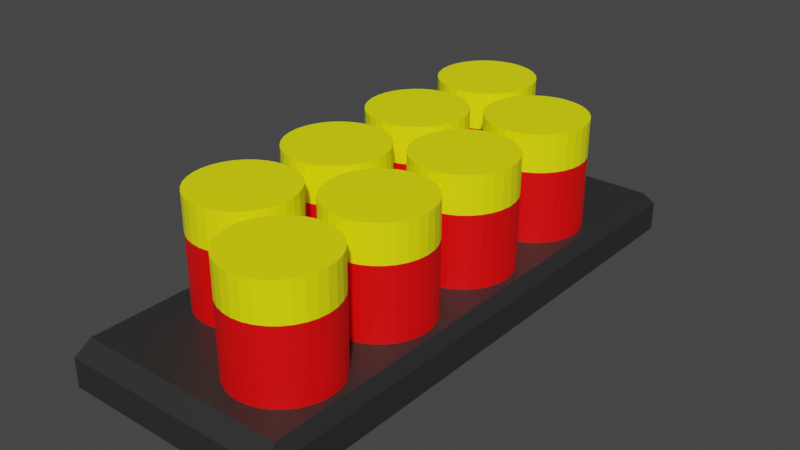 # Source: se_ammo_shells.blend  (saved by Blender 3.0.42; exported with 4.5.12 LTS)
import bpy
from mathutils import Matrix  # noqa: F401  (used for matrix-valued properties, if any)

bpy.ops.wm.read_factory_settings(use_empty=True)
scene = bpy.context.scene
scene.name = 'Scene'

# ---- collections
col_collection = bpy.data.collections.new('Collection'); scene.collection.children.link(col_collection)

# ---- materials (node trees are filled in below, after node groups)
mat_base = bpy.data.materials.new('base')
mat_base.use_transparent_shadow = False
mat_shellbase = bpy.data.materials.new('shellBase')
mat_shellbase.use_transparent_shadow = False
mat_shelltop = bpy.data.materials.new('shellTop')
mat_shelltop.use_transparent_shadow = False

# ---- material node trees
mat_base.use_nodes = True; mat_base.node_tree.nodes.clear()
_N = mat_base.node_tree.nodes; _L = mat_base.node_tree.links
n0 = _N.new('ShaderNodeBsdfPrincipled'); n0.name = 'Principled BSDF'; n0.location = (10, 300)
n0.distribution = 'GGX'
n0.subsurface_method = 'RANDOM_WALK_SKIN'
n0.inputs[0].default_value = (0.02539, 0.02539, 0.02539, 1.0)
n0.inputs[3].default_value = 1.45
n0.inputs[27].default_value = (0.0, 0.0, 0.0, 1.0)
n0.inputs[28].default_value = 1.0
n1 = _N.new('ShaderNodeOutputMaterial'); n1.name = 'Material Output'; n1.location = (300, 300)
_L.new(n0.outputs[0], n1.inputs[0])
n1.is_active_output = True
mat_shellbase.use_nodes = True; mat_shellbase.node_tree.nodes.clear()
_N = mat_shellbase.node_tree.nodes; _L = mat_shellbase.node_tree.links
n0 = _N.new('ShaderNodeBsdfPrincipled'); n0.name = 'Principled BSDF'; n0.location = (10, 300)
n0.distribution = 'GGX'
n0.subsurface_method = 'RANDOM_WALK_SKIN'
n0.inputs[0].default_value = (1.0, 0.0, 0.0, 1.0)
n0.inputs[3].default_value = 1.45
n0.inputs[27].default_value = (0.0, 0.0, 0.0, 1.0)
n0.inputs[28].default_value = 1.0
n1 = _N.new('ShaderNodeOutputMaterial'); n1.name = 'Material Output'; n1.location = (300, 300)
_L.new(n0.outputs[0], n1.inputs[0])
n1.is_active_output = True
mat_shelltop.use_nodes = True; mat_shelltop.node_tree.nodes.clear()
_N = mat_shelltop.node_tree.nodes; _L = mat_shelltop.node_tree.links
n0 = _N.new('ShaderNodeBsdfPrincipled'); n0.name = 'Principled BSDF'; n0.location = (10, 300)
n0.distribution = 'GGX'
n0.subsurface_method = 'RANDOM_WALK_SKIN'
n0.inputs[0].default_value = (1.0, 1.0, 0.0, 1.0)
n0.inputs[3].default_value = 1.45
n0.inputs[27].default_value = (0.0, 0.0, 0.0, 1.0)
n0.inputs[28].default_value = 1.0
n1 = _N.new('ShaderNodeOutputMaterial'); n1.name = 'Material Output'; n1.location = (300, 300)
_L.new(n0.outputs[0], n1.inputs[0])
n1.is_active_output = True

# ---- world
world_world = bpy.data.worlds.new('World'); scene.world = world_world
world_world.use_nodes = True; world_world.node_tree.nodes.clear()
_N = world_world.node_tree.nodes; _L = world_world.node_tree.links
n0 = _N.new('ShaderNodeOutputWorld'); n0.name = 'World Output'; n0.location = (300, 300)
n1 = _N.new('ShaderNodeBackground'); n1.name = 'Background'; n1.location = (10, 300)
n1.inputs[0].default_value = (0.05088, 0.05088, 0.05088, 1.0)
_L.new(n1.outputs[0], n0.inputs[0])
n0.is_active_output = True
world_world.color = (0.05088, 0.05088, 0.05088)
world_world.use_sun_shadow = False
world_world.sun_shadow_jitter_overblur = 0.0

# ---- meshes
me_cube_001 = bpy.data.meshes.new('Cube.001')
me_cube_001.from_pydata([(-0.4, -1.0, -0.5009), (-0.3796, -0.9489, -0.3433), (-0.4, 1.0, -0.5009), (-0.3796, 0.9489, -0.3433), (0.4, -1.0, -0.5009), (0.3796, -0.9489, -0.3433), (0.4, 1.0, -0.5009), (0.3796, 0.9489, -0.3433), (-0.4, -1.0, -0.3958), (-0.4, 1.0, -0.3958), (0.4, 1.0, -0.3958), (0.4, -1.0, -0.3958), (0.175, -0.5275, -0.49), (0.175, -0.5275, 0.05), (0.2101, -0.531, -0.49), (0.2101, -0.531, 0.05), (0.2439, -0.5412, -0.49), (0.2439, -0.5412, 0.05), (0.275, -0.5578, -0.49), (0.275, -0.5578, 0.05), (0.3023, -0.5802, -0.49), (0.3023, -0.5802, 0.05), (0.3247, -0.6075, -0.49), (0.3247, -0.6075, 0.05), (0.3413, -0.6386, -0.49), (0.3413, -0.6386, 0.05), (0.3515, -0.6724, -0.49), (0.3515, -0.6724, 0.05), (0.355, -0.7075, -0.49), (0.355, -0.7075, 0.05), (0.3515, -0.7426, -0.49), (0.3515, -0.7426, 0.05), (0.3413, -0.7764, -0.49), (0.3413, -0.7764, 0.05), (0.3247, -0.8075, -0.49), (0.3247, -0.8075, 0.05), (0.3023, -0.8348, -0.49), (0.3023, -0.8348, 0.05), (0.275, -0.8572, -0.49), (0.275, -0.8572, 0.05), (0.2439, -0.8738, -0.49), (0.2439, -0.8738, 0.05), (0.2101, -0.884, -0.49), (0.2101, -0.884, 0.05), (0.175, -0.8875, -0.49), (0.175, -0.8875, 0.05), (0.1399, -0.884, -0.49), (0.1399, -0.884, 0.05), (0.1061, -0.8738, -0.49), (0.1061, -0.8738, 0.05), (0.075, -0.8572, -0.49), (0.075, -0.8572, 0.05), (0.04772, -0.8348, -0.49), (0.04772, -0.8348, 0.05), (0.02534, -0.8075, -0.49), (0.02534, -0.8075, 0.05), (0.008702, -0.7764, -0.49), (0.008702, -0.7764, 0.05), (-0.001541, -0.7426, -0.49), (-0.001541, -0.7426, 0.05), (-0.005, -0.7075, -0.49), (-0.005, -0.7075, 0.05), (-0.001541, -0.6724, -0.49), (-0.001541, -0.6724, 0.05), (0.008702, -0.6386, -0.49), (0.008702, -0.6386, 0.05), (0.02534, -0.6075, -0.49), (0.02534, -0.6075, 0.05), (0.04772, -0.5802, -0.49), (0.04772, -0.5802, 0.05), (0.075, -0.5578, -0.49), (0.075, -0.5578, 0.05), (0.1061, -0.5412, -0.49), (0.1061, -0.5412, 0.05), (0.1399, -0.531, -0.49), (0.1399, -0.531, 0.05), (0.175, -0.5275, -0.085), (0.2101, -0.531, -0.085), (0.2439, -0.5412, -0.085), (0.275, -0.5578, -0.085), (0.3023, -0.5802, -0.085), (0.3247, -0.6075, -0.085), (0.3413, -0.6386, -0.085), (0.3515, -0.6724, -0.085), (0.355, -0.7075, -0.085), (0.3515, -0.7426, -0.085), (0.3413, -0.7764, -0.085), (0.3247, -0.8075, -0.085), (0.3023, -0.8348, -0.085), (0.275, -0.8572, -0.085), (0.2439, -0.8738, -0.085), (0.2101, -0.884, -0.085), (0.175, -0.8875, -0.085), (0.1399, -0.884, -0.085), (0.1061, -0.8738, -0.085), (0.075, -0.8572, -0.085), (0.04772, -0.8348, -0.085), (0.02534, -0.8075, -0.085), (0.008702, -0.7764, -0.085), (-0.001541, -0.7426, -0.085), (-0.005, -0.7075, -0.085), (-0.001541, -0.6724, -0.085), (0.008702, -0.6386, -0.085), (0.02534, -0.6075, -0.085), (0.04772, -0.5802, -0.085), (0.075, -0.5578, -0.085), (0.1061, -0.5412, -0.085), (0.1399, -0.531, -0.085), (0.175, 0.2825, -0.49), (0.175, 0.2825, 0.05), (0.2101, 0.279, -0.49), (0.2101, 0.279, 0.05), (0.2439, 0.2688, -0.49), (0.2439, 0.2688, 0.05), (0.275, 0.2522, -0.49), (0.275, 0.2522, 0.05), (0.3023, 0.2298, -0.49), (0.3023, 0.2298, 0.05), (0.3247, 0.2025, -0.49), (0.3247, 0.2025, 0.05), (0.3413, 0.1714, -0.49), (0.3413, 0.1714, 0.05), (0.3515, 0.1376, -0.49), (0.3515, 0.1376, 0.05), (0.355, 0.1025, -0.49), (0.355, 0.1025, 0.05), (0.3515, 0.06738, -0.49), (0.3515, 0.06738, 0.05), (0.3413, 0.03362, -0.49), (0.3413, 0.03362, 0.05), (0.3247, 0.002497, -0.49), (0.3247, 0.002497, 0.05), (0.3023, -0.02478, -0.49), (0.3023, -0.02478, 0.05), (0.275, -0.04716, -0.49), (0.275, -0.04716, 0.05), (0.2439, -0.0638, -0.49), (0.2439, -0.0638, 0.05), (0.2101, -0.07404, -0.49), (0.2101, -0.07404, 0.05), (0.175, -0.0775, -0.49), (0.175, -0.0775, 0.05), (0.1399, -0.07404, -0.49), (0.1399, -0.07404, 0.05), (0.1061, -0.0638, -0.49), (0.1061, -0.0638, 0.05), (0.075, -0.04716, -0.49), (0.075, -0.04716, 0.05), (0.04772, -0.02478, -0.49), (0.04772, -0.02478, 0.05), (0.02534, 0.002497, -0.49), (0.02534, 0.002497, 0.05), (0.008702, 0.03362, -0.49), (0.008702, 0.03362, 0.05), (-0.001541, 0.06738, -0.49), (-0.001541, 0.06738, 0.05), (-0.005, 0.1025, -0.49), (-0.005, 0.1025, 0.05), (-0.001541, 0.1376, -0.49), (-0.001541, 0.1376, 0.05), (0.008702, 0.1714, -0.49), (0.008702, 0.1714, 0.05), (0.02534, 0.2025, -0.49), (0.02534, 0.2025, 0.05), (0.04772, 0.2298, -0.49), (0.04772, 0.2298, 0.05), (0.075, 0.2522, -0.49), (0.075, 0.2522, 0.05), (0.1061, 0.2688, -0.49), (0.1061, 0.2688, 0.05), (0.1399, 0.279, -0.49), (0.1399, 0.279, 0.05), (0.175, 0.2825, -0.085), (0.2101, 0.279, -0.085), (0.2439, 0.2688, -0.085), (0.275, 0.2522, -0.085), (0.3023, 0.2298, -0.085), (0.3247, 0.2025, -0.085), (0.3413, 0.1714, -0.085), (0.3515, 0.1376, -0.085), (0.355, 0.1025, -0.085), (0.3515, 0.06738, -0.085), (0.3413, 0.03362, -0.085), (0.3247, 0.002497, -0.085), (0.3023, -0.02478, -0.085), (0.275, -0.04716, -0.085), (0.2439, -0.0638, -0.085), (0.2101, -0.07404, -0.085), (0.175, -0.0775, -0.085), (0.1399, -0.07404, -0.085), (0.1061, -0.0638, -0.085), (0.075, -0.04716, -0.085), (0.04772, -0.02478, -0.085), (0.02534, 0.002497, -0.085), (0.008702, 0.03362, -0.085), (-0.001541, 0.06738, -0.085), (-0.005, 0.1025, -0.085), (-0.001541, 0.1376, -0.085), (0.008702, 0.1714, -0.085), (0.02534, 0.2025, -0.085), (0.04772, 0.2298, -0.085), (0.075, 0.2522, -0.085), (0.1061, 0.2688, -0.085), (0.1399, 0.279, -0.085), (0.175, 0.6875, -0.49), (0.175, 0.6875, 0.05), (0.2101, 0.684, -0.49), (0.2101, 0.684, 0.05), (0.2439, 0.6738, -0.49), (0.2439, 0.6738, 0.05), (0.275, 0.6572, -0.49), (0.275, 0.6572, 0.05), (0.3023, 0.6348, -0.49), (0.3023, 0.6348, 0.05), (0.3247, 0.6075, -0.49), (0.3247, 0.6075, 0.05), (0.3413, 0.5764, -0.49), (0.3413, 0.5764, 0.05), (0.3515, 0.5426, -0.49), (0.3515, 0.5426, 0.05), (0.355, 0.5075, -0.49), (0.355, 0.5075, 0.05), (0.3515, 0.4724, -0.49), (0.3515, 0.4724, 0.05), (0.3413, 0.4386, -0.49), (0.3413, 0.4386, 0.05), (0.3247, 0.4075, -0.49), (0.3247, 0.4075, 0.05), (0.3023, 0.3802, -0.49), (0.3023, 0.3802, 0.05), (0.275, 0.3578, -0.49), (0.275, 0.3578, 0.05), (0.2439, 0.3412, -0.49), (0.2439, 0.3412, 0.05), (0.2101, 0.331, -0.49), (0.2101, 0.331, 0.05), (0.175, 0.3275, -0.49), (0.175, 0.3275, 0.05), (0.1399, 0.331, -0.49), (0.1399, 0.331, 0.05), (0.1061, 0.3412, -0.49), (0.1061, 0.3412, 0.05), (0.075, 0.3578, -0.49), (0.075, 0.3578, 0.05), (0.04772, 0.3802, -0.49), (0.04772, 0.3802, 0.05), (0.02534, 0.4075, -0.49), (0.02534, 0.4075, 0.05), (0.008702, 0.4386, -0.49), (0.008702, 0.4386, 0.05), (-0.001541, 0.4724, -0.49), (-0.001541, 0.4724, 0.05), (-0.005, 0.5075, -0.49), (-0.005, 0.5075, 0.05), (-0.001541, 0.5426, -0.49), (-0.001541, 0.5426, 0.05), (0.008702, 0.5764, -0.49), (0.008702, 0.5764, 0.05), (0.02534, 0.6075, -0.49), (0.02534, 0.6075, 0.05), (0.04772, 0.6348, -0.49), (0.04772, 0.6348, 0.05), (0.075, 0.6572, -0.49), (0.075, 0.6572, 0.05), (0.1061, 0.6738, -0.49), (0.1061, 0.6738, 0.05), (0.1399, 0.684, -0.49), (0.1399, 0.684, 0.05), (0.175, 0.6875, -0.085), (0.2101, 0.684, -0.085), (0.2439, 0.6738, -0.085), (0.275, 0.6572, -0.085), (0.3023, 0.6348, -0.085), (0.3247, 0.6075, -0.085), (0.3413, 0.5764, -0.085), (0.3515, 0.5426, -0.085), (0.355, 0.5075, -0.085), (0.3515, 0.4724, -0.085), (0.3413, 0.4386, -0.085), (0.3247, 0.4075, -0.085), (0.3023, 0.3802, -0.085), (0.275, 0.3578, -0.085), (0.2439, 0.3412, -0.085), (0.2101, 0.331, -0.085), (0.175, 0.3275, -0.085), (0.1399, 0.331, -0.085), (0.1061, 0.3412, -0.085), (0.075, 0.3578, -0.085), (0.04772, 0.3802, -0.085), (0.02534, 0.4075, -0.085), (0.008702, 0.4386, -0.085), (-0.001541, 0.4724, -0.085), (-0.005, 0.5075, -0.085), (-0.001541, 0.5426, -0.085), (0.008702, 0.5764, -0.085), (0.02534, 0.6075, -0.085), (0.04772, 0.6348, -0.085), (0.075, 0.6572, -0.085), (0.1061, 0.6738, -0.085), (0.1399, 0.684, -0.085), (0.175, -0.1225, -0.49), (0.175, -0.1225, 0.05), (0.2101, -0.126, -0.49), (0.2101, -0.126, 0.05), (0.2439, -0.1362, -0.49), (0.2439, -0.1362, 0.05), (0.275, -0.1528, -0.49), (0.275, -0.1528, 0.05), (0.3023, -0.1752, -0.49), (0.3023, -0.1752, 0.05), (0.3247, -0.2025, -0.49), (0.3247, -0.2025, 0.05), (0.3413, -0.2336, -0.49), (0.3413, -0.2336, 0.05), (0.3515, -0.2674, -0.49), (0.3515, -0.2674, 0.05), (0.355, -0.3025, -0.49), (0.355, -0.3025, 0.05), (0.3515, -0.3376, -0.49), (0.3515, -0.3376, 0.05), (0.3413, -0.3714, -0.49), (0.3413, -0.3714, 0.05), (0.3247, -0.4025, -0.49), (0.3247, -0.4025, 0.05), (0.3023, -0.4298, -0.49), (0.3023, -0.4298, 0.05), (0.275, -0.4522, -0.49), (0.275, -0.4522, 0.05), (0.2439, -0.4688, -0.49), (0.2439, -0.4688, 0.05), (0.2101, -0.479, -0.49), (0.2101, -0.479, 0.05), (0.175, -0.4825, -0.49), (0.175, -0.4825, 0.05), (0.1399, -0.479, -0.49), (0.1399, -0.479, 0.05), (0.1061, -0.4688, -0.49), (0.1061, -0.4688, 0.05), (0.075, -0.4522, -0.49), (0.075, -0.4522, 0.05), (0.04772, -0.4298, -0.49), (0.04772, -0.4298, 0.05), (0.02534, -0.4025, -0.49), (0.02534, -0.4025, 0.05), (0.008702, -0.3714, -0.49), (0.008702, -0.3714, 0.05), (-0.001541, -0.3376, -0.49), (-0.001541, -0.3376, 0.05), (-0.005, -0.3025, -0.49), (-0.005, -0.3025, 0.05), (-0.001541, -0.2674, -0.49), (-0.001541, -0.2674, 0.05), (0.008702, -0.2336, -0.49), (0.008702, -0.2336, 0.05), (0.02534, -0.2025, -0.49), (0.02534, -0.2025, 0.05), (0.04772, -0.1752, -0.49), (0.04772, -0.1752, 0.05), (0.075, -0.1528, -0.49), (0.075, -0.1528, 0.05), (0.1061, -0.1362, -0.49), (0.1061, -0.1362, 0.05), (0.1399, -0.126, -0.49), (0.1399, -0.126, 0.05), (0.175, -0.1225, -0.085), (0.2101, -0.126, -0.085), (0.2439, -0.1362, -0.085), (0.275, -0.1528, -0.085), (0.3023, -0.1752, -0.085), (0.3247, -0.2025, -0.085), (0.3413, -0.2336, -0.085), (0.3515, -0.2674, -0.085), (0.355, -0.3025, -0.085), (0.3515, -0.3376, -0.085), (0.3413, -0.3714, -0.085), (0.3247, -0.4025, -0.085), (0.3023, -0.4298, -0.085), (0.275, -0.4522, -0.085), (0.2439, -0.4688, -0.085), (0.2101, -0.479, -0.085), (0.175, -0.4825, -0.085), (0.1399, -0.479, -0.085), (0.1061, -0.4688, -0.085), (0.075, -0.4522, -0.085), (0.04772, -0.4298, -0.085), (0.02534, -0.4025, -0.085), (0.008702, -0.3714, -0.085), (-0.001541, -0.3376, -0.085), (-0.005, -0.3025, -0.085), (-0.001541, -0.2674, -0.085), (0.008702, -0.2336, -0.085), (0.02534, -0.2025, -0.085), (0.04772, -0.1752, -0.085), (0.075, -0.1528, -0.085), (0.1061, -0.1362, -0.085), (0.1399, -0.126, -0.085), (-0.175, -0.3275, -0.49), (-0.175, -0.3275, 0.05), (-0.1399, -0.331, -0.49), (-0.1399, -0.331, 0.05), (-0.1061, -0.3412, -0.49), (-0.1061, -0.3412, 0.05), (-0.075, -0.3578, -0.49), (-0.075, -0.3578, 0.05), (-0.04772, -0.3802, -0.49), (-0.04772, -0.3802, 0.05), (-0.02534, -0.4075, -0.49), (-0.02534, -0.4075, 0.05), (-0.008702, -0.4386, -0.49), (-0.008702, -0.4386, 0.05), (0.001541, -0.4724, -0.49), (0.001541, -0.4724, 0.05), (0.005, -0.5075, -0.49), (0.005, -0.5075, 0.05), (0.001541, -0.5426, -0.49), (0.001541, -0.5426, 0.05), (-0.008702, -0.5764, -0.49), (-0.008702, -0.5764, 0.05), (-0.02534, -0.6075, -0.49), (-0.02534, -0.6075, 0.05), (-0.04772, -0.6348, -0.49), (-0.04772, -0.6348, 0.05), (-0.075, -0.6572, -0.49), (-0.075, -0.6572, 0.05), (-0.1061, -0.6738, -0.49), (-0.1061, -0.6738, 0.05), (-0.1399, -0.684, -0.49), (-0.1399, -0.684, 0.05), (-0.175, -0.6875, -0.49), (-0.175, -0.6875, 0.05), (-0.2101, -0.684, -0.49), (-0.2101, -0.684, 0.05), (-0.2439, -0.6738, -0.49), (-0.2439, -0.6738, 0.05), (-0.275, -0.6572, -0.49), (-0.275, -0.6572, 0.05), (-0.3023, -0.6348, -0.49), (-0.3023, -0.6348, 0.05), (-0.3247, -0.6075, -0.49), (-0.3247, -0.6075, 0.05), (-0.3413, -0.5764, -0.49), (-0.3413, -0.5764, 0.05), (-0.3515, -0.5426, -0.49), (-0.3515, -0.5426, 0.05), (-0.355, -0.5075, -0.49), (-0.355, -0.5075, 0.05), (-0.3515, -0.4724, -0.49), (-0.3515, -0.4724, 0.05), (-0.3413, -0.4386, -0.49), (-0.3413, -0.4386, 0.05), (-0.3247, -0.4075, -0.49), (-0.3247, -0.4075, 0.05), (-0.3023, -0.3802, -0.49), (-0.3023, -0.3802, 0.05), (-0.275, -0.3578, -0.49), (-0.275, -0.3578, 0.05), (-0.2439, -0.3412, -0.49), (-0.2439, -0.3412, 0.05), (-0.2101, -0.331, -0.49), (-0.2101, -0.331, 0.05), (-0.175, -0.3275, -0.085), (-0.1399, -0.331, -0.085), (-0.1061, -0.3412, -0.085), (-0.075, -0.3578, -0.085), (-0.04772, -0.3802, -0.085), (-0.02534, -0.4075, -0.085), (-0.008702, -0.4386, -0.085), (0.001541, -0.4724, -0.085), (0.005, -0.5075, -0.085), (0.001541, -0.5426, -0.085), (-0.008702, -0.5764, -0.085), (-0.02534, -0.6075, -0.085), (-0.04772, -0.6348, -0.085), (-0.075, -0.6572, -0.085), (-0.1061, -0.6738, -0.085), (-0.1399, -0.684, -0.085), (-0.175, -0.6875, -0.085), (-0.2101, -0.684, -0.085), (-0.2439, -0.6738, -0.085), (-0.275, -0.6572, -0.085), (-0.3023, -0.6348, -0.085), (-0.3247, -0.6075, -0.085), (-0.3413, -0.5764, -0.085), (-0.3515, -0.5426, -0.085), (-0.355, -0.5075, -0.085), (-0.3515, -0.4724, -0.085), (-0.3413, -0.4386, -0.085), (-0.3247, -0.4075, -0.085), (-0.3023, -0.3802, -0.085), (-0.275, -0.3578, -0.085), (-0.2439, -0.3412, -0.085), (-0.2101, -0.331, -0.085), (-0.175, 0.4825, -0.49), (-0.175, 0.4825, 0.05), (-0.1399, 0.479, -0.49), (-0.1399, 0.479, 0.05), (-0.1061, 0.4688, -0.49), (-0.1061, 0.4688, 0.05), (-0.075, 0.4522, -0.49), (-0.075, 0.4522, 0.05), (-0.04772, 0.4298, -0.49), (-0.04772, 0.4298, 0.05), (-0.02534, 0.4025, -0.49), (-0.02534, 0.4025, 0.05), (-0.008702, 0.3714, -0.49), (-0.008702, 0.3714, 0.05), (0.001541, 0.3376, -0.49), (0.001541, 0.3376, 0.05), (0.005, 0.3025, -0.49), (0.005, 0.3025, 0.05), (0.001541, 0.2674, -0.49), (0.001541, 0.2674, 0.05), (-0.008702, 0.2336, -0.49), (-0.008702, 0.2336, 0.05), (-0.02534, 0.2025, -0.49), (-0.02534, 0.2025, 0.05), (-0.04772, 0.1752, -0.49), (-0.04772, 0.1752, 0.05), (-0.075, 0.1528, -0.49), (-0.075, 0.1528, 0.05), (-0.1061, 0.1362, -0.49), (-0.1061, 0.1362, 0.05), (-0.1399, 0.126, -0.49), (-0.1399, 0.126, 0.05), (-0.175, 0.1225, -0.49), (-0.175, 0.1225, 0.05), (-0.2101, 0.126, -0.49), (-0.2101, 0.126, 0.05), (-0.2439, 0.1362, -0.49), (-0.2439, 0.1362, 0.05), (-0.275, 0.1528, -0.49), (-0.275, 0.1528, 0.05), (-0.3023, 0.1752, -0.49), (-0.3023, 0.1752, 0.05), (-0.3247, 0.2025, -0.49), (-0.3247, 0.2025, 0.05), (-0.3413, 0.2336, -0.49), (-0.3413, 0.2336, 0.05), (-0.3515, 0.2674, -0.49), (-0.3515, 0.2674, 0.05), (-0.355, 0.3025, -0.49), (-0.355, 0.3025, 0.05), (-0.3515, 0.3376, -0.49), (-0.3515, 0.3376, 0.05), (-0.3413, 0.3714, -0.49), (-0.3413, 0.3714, 0.05), (-0.3247, 0.4025, -0.49), (-0.3247, 0.4025, 0.05), (-0.3023, 0.4298, -0.49), (-0.3023, 0.4298, 0.05), (-0.275, 0.4522, -0.49), (-0.275, 0.4522, 0.05), (-0.2439, 0.4688, -0.49), (-0.2439, 0.4688, 0.05), (-0.2101, 0.479, -0.49), (-0.2101, 0.479, 0.05), (-0.175, 0.4825, -0.085), (-0.1399, 0.479, -0.085), (-0.1061, 0.4688, -0.085), (-0.075, 0.4522, -0.085), (-0.04772, 0.4298, -0.085), (-0.02534, 0.4025, -0.085), (-0.008702, 0.3714, -0.085), (0.001541, 0.3376, -0.085), (0.005, 0.3025, -0.085), (0.001541, 0.2674, -0.085), (-0.008702, 0.2336, -0.085), (-0.02534, 0.2025, -0.085), (-0.04772, 0.1752, -0.085), (-0.075, 0.1528, -0.085), (-0.1061, 0.1362, -0.085), (-0.1399, 0.126, -0.085), (-0.175, 0.1225, -0.085), (-0.2101, 0.126, -0.085), (-0.2439, 0.1362, -0.085), (-0.275, 0.1528, -0.085), (-0.3023, 0.1752, -0.085), (-0.3247, 0.2025, -0.085), (-0.3413, 0.2336, -0.085), (-0.3515, 0.2674, -0.085), (-0.355, 0.3025, -0.085), (-0.3515, 0.3376, -0.085), (-0.3413, 0.3714, -0.085), (-0.3247, 0.4025, -0.085), (-0.3023, 0.4298, -0.085), (-0.275, 0.4522, -0.085), (-0.2439, 0.4688, -0.085), (-0.2101, 0.479, -0.085), (-0.175, 0.8875, -0.49), (-0.175, 0.8875, 0.05), (-0.1399, 0.884, -0.49), (-0.1399, 0.884, 0.05), (-0.1061, 0.8738, -0.49), (-0.1061, 0.8738, 0.05), (-0.075, 0.8572, -0.49), (-0.075, 0.8572, 0.05), (-0.04772, 0.8348, -0.49), (-0.04772, 0.8348, 0.05), (-0.02534, 0.8075, -0.49), (-0.02534, 0.8075, 0.05), (-0.008702, 0.7764, -0.49), (-0.008702, 0.7764, 0.05), (0.001541, 0.7426, -0.49), (0.001541, 0.7426, 0.05), (0.005, 0.7075, -0.49), (0.005, 0.7075, 0.05), (0.001541, 0.6724, -0.49), (0.001541, 0.6724, 0.05), (-0.008702, 0.6386, -0.49), (-0.008702, 0.6386, 0.05), (-0.02534, 0.6075, -0.49), (-0.02534, 0.6075, 0.05), (-0.04772, 0.5802, -0.49), (-0.04772, 0.5802, 0.05), (-0.075, 0.5578, -0.49), (-0.075, 0.5578, 0.05), (-0.1061, 0.5412, -0.49), (-0.1061, 0.5412, 0.05), (-0.1399, 0.531, -0.49), (-0.1399, 0.531, 0.05), (-0.175, 0.5275, -0.49), (-0.175, 0.5275, 0.05), (-0.2101, 0.531, -0.49), (-0.2101, 0.531, 0.05), (-0.2439, 0.5412, -0.49), (-0.2439, 0.5412, 0.05), (-0.275, 0.5578, -0.49), (-0.275, 0.5578, 0.05), (-0.3023, 0.5802, -0.49), (-0.3023, 0.5802, 0.05), (-0.3247, 0.6075, -0.49), (-0.3247, 0.6075, 0.05), (-0.3413, 0.6386, -0.49), (-0.3413, 0.6386, 0.05), (-0.3515, 0.6724, -0.49), (-0.3515, 0.6724, 0.05), (-0.355, 0.7075, -0.49), (-0.355, 0.7075, 0.05), (-0.3515, 0.7426, -0.49), (-0.3515, 0.7426, 0.05), (-0.3413, 0.7764, -0.49), (-0.3413, 0.7764, 0.05), (-0.3247, 0.8075, -0.49), (-0.3247, 0.8075, 0.05), (-0.3023, 0.8348, -0.49), (-0.3023, 0.8348, 0.05), (-0.275, 0.8572, -0.49), (-0.275, 0.8572, 0.05), (-0.2439, 0.8738, -0.49), (-0.2439, 0.8738, 0.05), (-0.2101, 0.884, -0.49), (-0.2101, 0.884, 0.05), (-0.175, 0.8875, -0.085), (-0.1399, 0.884, -0.085), (-0.1061, 0.8738, -0.085), (-0.075, 0.8572, -0.085), (-0.04772, 0.8348, -0.085), (-0.02534, 0.8075, -0.085), (-0.008702, 0.7764, -0.085), (0.001541, 0.7426, -0.085), (0.005, 0.7075, -0.085), (0.001541, 0.6724, -0.085), (-0.008702, 0.6386, -0.085), (-0.02534, 0.6075, -0.085), (-0.04772, 0.5802, -0.085), (-0.075, 0.5578, -0.085), (-0.1061, 0.5412, -0.085), (-0.1399, 0.531, -0.085), (-0.175, 0.5275, -0.085), (-0.2101, 0.531, -0.085), (-0.2439, 0.5412, -0.085), (-0.275, 0.5578, -0.085), (-0.3023, 0.5802, -0.085), (-0.3247, 0.6075, -0.085), (-0.3413, 0.6386, -0.085), (-0.3515, 0.6724, -0.085), (-0.355, 0.7075, -0.085), (-0.3515, 0.7426, -0.085), (-0.3413, 0.7764, -0.085), (-0.3247, 0.8075, -0.085), (-0.3023, 0.8348, -0.085), (-0.275, 0.8572, -0.085), (-0.2439, 0.8738, -0.085), (-0.2101, 0.884, -0.085), (-0.175, 0.0775, -0.49), (-0.175, 0.0775, 0.05), (-0.1399, 0.07404, -0.49), (-0.1399, 0.07404, 0.05), (-0.1061, 0.0638, -0.49), (-0.1061, 0.0638, 0.05), (-0.075, 0.04716, -0.49), (-0.075, 0.04716, 0.05), (-0.04772, 0.02478, -0.49), (-0.04772, 0.02478, 0.05), (-0.02534, -0.002497, -0.49), (-0.02534, -0.002497, 0.05), (-0.008702, -0.03362, -0.49), (-0.008702, -0.03362, 0.05), (0.001541, -0.06738, -0.49), (0.001541, -0.06738, 0.05), (0.005, -0.1025, -0.49), (0.005, -0.1025, 0.05), (0.001541, -0.1376, -0.49), (0.001541, -0.1376, 0.05), (-0.008702, -0.1714, -0.49), (-0.008702, -0.1714, 0.05), (-0.02534, -0.2025, -0.49), (-0.02534, -0.2025, 0.05), (-0.04772, -0.2298, -0.49), (-0.04772, -0.2298, 0.05), (-0.075, -0.2522, -0.49), (-0.075, -0.2522, 0.05), (-0.1061, -0.2688, -0.49), (-0.1061, -0.2688, 0.05), (-0.1399, -0.279, -0.49), (-0.1399, -0.279, 0.05), (-0.175, -0.2825, -0.49), (-0.175, -0.2825, 0.05), (-0.2101, -0.279, -0.49), (-0.2101, -0.279, 0.05), (-0.2439, -0.2688, -0.49), (-0.2439, -0.2688, 0.05), (-0.275, -0.2522, -0.49), (-0.275, -0.2522, 0.05), (-0.3023, -0.2298, -0.49), (-0.3023, -0.2298, 0.05), (-0.3247, -0.2025, -0.49), (-0.3247, -0.2025, 0.05), (-0.3413, -0.1714, -0.49), (-0.3413, -0.1714, 0.05), (-0.3515, -0.1376, -0.49), (-0.3515, -0.1376, 0.05), (-0.355, -0.1025, -0.49), (-0.355, -0.1025, 0.05), (-0.3515, -0.06738, -0.49), (-0.3515, -0.06738, 0.05), (-0.3413, -0.03362, -0.49), (-0.3413, -0.03362, 0.05), (-0.3247, -0.002497, -0.49), (-0.3247, -0.002497, 0.05), (-0.3023, 0.02478, -0.49), (-0.3023, 0.02478, 0.05), (-0.275, 0.04716, -0.49), (-0.275, 0.04716, 0.05), (-0.2439, 0.0638, -0.49), (-0.2439, 0.0638, 0.05), (-0.2101, 0.07404, -0.49), (-0.2101, 0.07404, 0.05), (-0.175, 0.0775, -0.085), (-0.1399, 0.07404, -0.085), (-0.1061, 0.0638, -0.085), (-0.075, 0.04716, -0.085), (-0.04772, 0.02478, -0.085), (-0.02534, -0.002497, -0.085), (-0.008702, -0.03362, -0.085), (0.001541, -0.06738, -0.085), (0.005, -0.1025, -0.085), (0.001541, -0.1376, -0.085), (-0.008702, -0.1714, -0.085), (-0.02534, -0.2025, -0.085), (-0.04772, -0.2298, -0.085), (-0.075, -0.2522, -0.085), (-0.1061, -0.2688, -0.085), (-0.1399, -0.279, -0.085), (-0.175, -0.2825, -0.085), (-0.2101, -0.279, -0.085), (-0.2439, -0.2688, -0.085), (-0.275, -0.2522, -0.085), (-0.3023, -0.2298, -0.085), (-0.3247, -0.2025, -0.085), (-0.3413, -0.1714, -0.085), (-0.3515, -0.1376, -0.085), (-0.355, -0.1025, -0.085), (-0.3515, -0.06738, -0.085), (-0.3413, -0.03362, -0.085), (-0.3247, -0.002497, -0.085), (-0.3023, 0.02478, -0.085), (-0.275, 0.04716, -0.085), (-0.2439, 0.0638, -0.085), (-0.2101, 0.07404, -0.085)], [], [(0, 8, 9, 2), (2, 9, 10, 6), (6, 10, 11, 4), (4, 11, 8, 0), (2, 6, 4, 0), (7, 3, 1, 5), (1, 3, 9, 8), (3, 7, 10, 9), (7, 5, 11, 10), (5, 1, 8, 11), (76, 13, 15, 77), (77, 15, 17, 78), (78, 17, 19, 79), (79, 19, 21, 80), (80, 21, 23, 81), (81, 23, 25, 82), (82, 25, 27, 83), (83, 27, 29, 84), (84, 29, 31, 85), (85, 31, 33, 86), (86, 33, 35, 87), (87, 35, 37, 88), (88, 37, 39, 89), (89, 39, 41, 90), (90, 41, 43, 91), (91, 43, 45, 92), (92, 45, 47, 93), (93, 47, 49, 94), (94, 49, 51, 95), (95, 51, 53, 96), (96, 53, 55, 97), (97, 55, 57, 98), (98, 57, 59, 99), (99, 59, 61, 100), (100, 61, 63, 101), (101, 63, 65, 102), (102, 65, 67, 103), (103, 67, 69, 104), (104, 69, 71, 105), (105, 71, 73, 106), (15, 13, 75, 73, 71, 69, 67, 65, 63, 61, 59, 57, 55, 53, 51, 49, 47, 45, 43, 41, 39, 37, 35, 33, 31, 29, 27, 25, 23, 21, 19, 17), (106, 73, 75, 107), (107, 75, 13, 76), (12, 14, 16, 18, 20, 22, 24, 26, 28, 30, 32, 34, 36, 38, 40, 42, 44, 46, 48, 50, 52, 54, 56, 58, 60, 62, 64, 66, 68, 70, 72, 74), (74, 107, 76, 12), (72, 106, 107, 74), (70, 105, 106, 72), (68, 104, 105, 70), (66, 103, 104, 68), (64, 102, 103, 66), (62, 101, 102, 64), (60, 100, 101, 62), (58, 99, 100, 60), (56, 98, 99, 58), (54, 97, 98, 56), (52, 96, 97, 54), (50, 95, 96, 52), (48, 94, 95, 50), (46, 93, 94, 48), (44, 92, 93, 46), (42, 91, 92, 44), (40, 90, 91, 42), (38, 89, 90, 40), (36, 88, 89, 38), (34, 87, 88, 36), (32, 86, 87, 34), (30, 85, 86, 32), (28, 84, 85, 30), (26, 83, 84, 28), (24, 82, 83, 26), (22, 81, 82, 24), (20, 80, 81, 22), (18, 79, 80, 20), (16, 78, 79, 18), (14, 77, 78, 16), (12, 76, 77, 14), (172, 109, 111, 173), (173, 111, 113, 174), (174, 113, 115, 175), (175, 115, 117, 176), (176, 117, 119, 177), (177, 119, 121, 178), (178, 121, 123, 179), (179, 123, 125, 180), (180, 125, 127, 181), (181, 127, 129, 182), (182, 129, 131, 183), (183, 131, 133, 184), (184, 133, 135, 185), (185, 135, 137, 186), (186, 137, 139, 187), (187, 139, 141, 188), (188, 141, 143, 189), (189, 143, 145, 190), (190, 145, 147, 191), (191, 147, 149, 192), (192, 149, 151, 193), (193, 151, 153, 194), (194, 153, 155, 195), (195, 155, 157, 196), (196, 157, 159, 197), (197, 159, 161, 198), (198, 161, 163, 199), (199, 163, 165, 200), (200, 165, 167, 201), (201, 167, 169, 202), (111, 109, 171, 169, 167, 165, 163, 161, 159, 157, 155, 153, 151, 149, 147, 145, 143, 141, 139, 137, 135, 133, 131, 129, 127, 125, 123, 121, 119, 117, 115, 113), (202, 169, 171, 203), (203, 171, 109, 172), (108, 110, 112, 114, 116, 118, 120, 122, 124, 126, 128, 130, 132, 134, 136, 138, 140, 142, 144, 146, 148, 150, 152, 154, 156, 158, 160, 162, 164, 166, 168, 170), (170, 203, 172, 108), (168, 202, 203, 170), (166, 201, 202, 168), (164, 200, 201, 166), (162, 199, 200, 164), (160, 198, 199, 162), (158, 197, 198, 160), (156, 196, 197, 158), (154, 195, 196, 156), (152, 194, 195, 154), (150, 193, 194, 152), (148, 192, 193, 150), (146, 191, 192, 148), (144, 190, 191, 146), (142, 189, 190, 144), (140, 188, 189, 142), (138, 187, 188, 140), (136, 186, 187, 138), (134, 185, 186, 136), (132, 184, 185, 134), (130, 183, 184, 132), (128, 182, 183, 130), (126, 181, 182, 128), (124, 180, 181, 126), (122, 179, 180, 124), (120, 178, 179, 122), (118, 177, 178, 120), (116, 176, 177, 118), (114, 175, 176, 116), (112, 174, 175, 114), (110, 173, 174, 112), (108, 172, 173, 110), (268, 205, 207, 269), (269, 207, 209, 270), (270, 209, 211, 271), (271, 211, 213, 272), (272, 213, 215, 273), (273, 215, 217, 274), (274, 217, 219, 275), (275, 219, 221, 276), (276, 221, 223, 277), (277, 223, 225, 278), (278, 225, 227, 279), (279, 227, 229, 280), (280, 229, 231, 281), (281, 231, 233, 282), (282, 233, 235, 283), (283, 235, 237, 284), (284, 237, 239, 285), (285, 239, 241, 286), (286, 241, 243, 287), (287, 243, 245, 288), (288, 245, 247, 289), (289, 247, 249, 290), (290, 249, 251, 291), (291, 251, 253, 292), (292, 253, 255, 293), (293, 255, 257, 294), (294, 257, 259, 295), (295, 259, 261, 296), (296, 261, 263, 297), (297, 263, 265, 298), (207, 205, 267, 265, 263, 261, 259, 257, 255, 253, 251, 249, 247, 245, 243, 241, 239, 237, 235, 233, 231, 229, 227, 225, 223, 221, 219, 217, 215, 213, 211, 209), (298, 265, 267, 299), (299, 267, 205, 268), (204, 206, 208, 210, 212, 214, 216, 218, 220, 222, 224, 226, 228, 230, 232, 234, 236, 238, 240, 242, 244, 246, 248, 250, 252, 254, 256, 258, 260, 262, 264, 266), (266, 299, 268, 204), (264, 298, 299, 266), (262, 297, 298, 264), (260, 296, 297, 262), (258, 295, 296, 260), (256, 294, 295, 258), (254, 293, 294, 256), (252, 292, 293, 254), (250, 291, 292, 252), (248, 290, 291, 250), (246, 289, 290, 248), (244, 288, 289, 246), (242, 287, 288, 244), (240, 286, 287, 242), (238, 285, 286, 240), (236, 284, 285, 238), (234, 283, 284, 236), (232, 282, 283, 234), (230, 281, 282, 232), (228, 280, 281, 230), (226, 279, 280, 228), (224, 278, 279, 226), (222, 277, 278, 224), (220, 276, 277, 222), (218, 275, 276, 220), (216, 274, 275, 218), (214, 273, 274, 216), (212, 272, 273, 214), (210, 271, 272, 212), (208, 270, 271, 210), (206, 269, 270, 208), (204, 268, 269, 206), (364, 301, 303, 365), (365, 303, 305, 366), (366, 305, 307, 367), (367, 307, 309, 368), (368, 309, 311, 369), (369, 311, 313, 370), (370, 313, 315, 371), (371, 315, 317, 372), (372, 317, 319, 373), (373, 319, 321, 374), (374, 321, 323, 375), (375, 323, 325, 376), (376, 325, 327, 377), (377, 327, 329, 378), (378, 329, 331, 379), (379, 331, 333, 380), (380, 333, 335, 381), (381, 335, 337, 382), (382, 337, 339, 383), (383, 339, 341, 384), (384, 341, 343, 385), (385, 343, 345, 386), (386, 345, 347, 387), (387, 347, 349, 388), (388, 349, 351, 389), (389, 351, 353, 390), (390, 353, 355, 391), (391, 355, 357, 392), (392, 357, 359, 393), (393, 359, 361, 394), (303, 301, 363, 361, 359, 357, 355, 353, 351, 349, 347, 345, 343, 341, 339, 337, 335, 333, 331, 329, 327, 325, 323, 321, 319, 317, 315, 313, 311, 309, 307, 305), (394, 361, 363, 395), (395, 363, 301, 364), (300, 302, 304, 306, 308, 310, 312, 314, 316, 318, 320, 322, 324, 326, 328, 330, 332, 334, 336, 338, 340, 342, 344, 346, 348, 350, 352, 354, 356, 358, 360, 362), (362, 395, 364, 300), (360, 394, 395, 362), (358, 393, 394, 360), (356, 392, 393, 358), (354, 391, 392, 356), (352, 390, 391, 354), (350, 389, 390, 352), (348, 388, 389, 350), (346, 387, 388, 348), (344, 386, 387, 346), (342, 385, 386, 344), (340, 384, 385, 342), (338, 383, 384, 340), (336, 382, 383, 338), (334, 381, 382, 336), (332, 380, 381, 334), (330, 379, 380, 332), (328, 378, 379, 330), (326, 377, 378, 328), (324, 376, 377, 326), (322, 375, 376, 324), (320, 374, 375, 322), (318, 373, 374, 320), (316, 372, 373, 318), (314, 371, 372, 316), (312, 370, 371, 314), (310, 369, 370, 312), (308, 368, 369, 310), (306, 367, 368, 308), (304, 366, 367, 306), (302, 365, 366, 304), (300, 364, 365, 302), (460, 397, 399, 461), (461, 399, 401, 462), (462, 401, 403, 463), (463, 403, 405, 464), (464, 405, 407, 465), (465, 407, 409, 466), (466, 409, 411, 467), (467, 411, 413, 468), (468, 413, 415, 469), (469, 415, 417, 470), (470, 417, 419, 471), (471, 419, 421, 472), (472, 421, 423, 473), (473, 423, 425, 474), (474, 425, 427, 475), (475, 427, 429, 476), (476, 429, 431, 477), (477, 431, 433, 478), (478, 433, 435, 479), (479, 435, 437, 480), (480, 437, 439, 481), (481, 439, 441, 482), (482, 441, 443, 483), (483, 443, 445, 484), (484, 445, 447, 485), (485, 447, 449, 486), (486, 449, 451, 487), (487, 451, 453, 488), (488, 453, 455, 489), (489, 455, 457, 490), (399, 397, 459, 457, 455, 453, 451, 449, 447, 445, 443, 441, 439, 437, 435, 433, 431, 429, 427, 425, 423, 421, 419, 417, 415, 413, 411, 409, 407, 405, 403, 401), (490, 457, 459, 491), (491, 459, 397, 460), (396, 398, 400, 402, 404, 406, 408, 410, 412, 414, 416, 418, 420, 422, 424, 426, 428, 430, 432, 434, 436, 438, 440, 442, 444, 446, 448, 450, 452, 454, 456, 458), (458, 491, 460, 396), (456, 490, 491, 458), (454, 489, 490, 456), (452, 488, 489, 454), (450, 487, 488, 452), (448, 486, 487, 450), (446, 485, 486, 448), (444, 484, 485, 446), (442, 483, 484, 444), (440, 482, 483, 442), (438, 481, 482, 440), (436, 480, 481, 438), (434, 479, 480, 436), (432, 478, 479, 434), (430, 477, 478, 432), (428, 476, 477, 430), (426, 475, 476, 428), (424, 474, 475, 426), (422, 473, 474, 424), (420, 472, 473, 422), (418, 471, 472, 420), (416, 470, 471, 418), (414, 469, 470, 416), (412, 468, 469, 414), (410, 467, 468, 412), (408, 466, 467, 410), (406, 465, 466, 408), (404, 464, 465, 406), (402, 463, 464, 404), (400, 462, 463, 402), (398, 461, 462, 400), (396, 460, 461, 398), (556, 493, 495, 557), (557, 495, 497, 558), (558, 497, 499, 559), (559, 499, 501, 560), (560, 501, 503, 561), (561, 503, 505, 562), (562, 505, 507, 563), (563, 507, 509, 564), (564, 509, 511, 565), (565, 511, 513, 566), (566, 513, 515, 567), (567, 515, 517, 568), (568, 517, 519, 569), (569, 519, 521, 570), (570, 521, 523, 571), (571, 523, 525, 572), (572, 525, 527, 573), (573, 527, 529, 574), (574, 529, 531, 575), (575, 531, 533, 576), (576, 533, 535, 577), (577, 535, 537, 578), (578, 537, 539, 579), (579, 539, 541, 580), (580, 541, 543, 581), (581, 543, 545, 582), (582, 545, 547, 583), (583, 547, 549, 584), (584, 549, 551, 585), (585, 551, 553, 586), (495, 493, 555, 553, 551, 549, 547, 545, 543, 541, 539, 537, 535, 533, 531, 529, 527, 525, 523, 521, 519, 517, 515, 513, 511, 509, 507, 505, 503, 501, 499, 497), (586, 553, 555, 587), (587, 555, 493, 556), (492, 494, 496, 498, 500, 502, 504, 506, 508, 510, 512, 514, 516, 518, 520, 522, 524, 526, 528, 530, 532, 534, 536, 538, 540, 542, 544, 546, 548, 550, 552, 554), (554, 587, 556, 492), (552, 586, 587, 554), (550, 585, 586, 552), (548, 584, 585, 550), (546, 583, 584, 548), (544, 582, 583, 546), (542, 581, 582, 544), (540, 580, 581, 542), (538, 579, 580, 540), (536, 578, 579, 538), (534, 577, 578, 536), (532, 576, 577, 534), (530, 575, 576, 532), (528, 574, 575, 530), (526, 573, 574, 528), (524, 572, 573, 526), (522, 571, 572, 524), (520, 570, 571, 522), (518, 569, 570, 520), (516, 568, 569, 518), (514, 567, 568, 516), (512, 566, 567, 514), (510, 565, 566, 512), (508, 564, 565, 510), (506, 563, 564, 508), (504, 562, 563, 506), (502, 561, 562, 504), (500, 560, 561, 502), (498, 559, 560, 500), (496, 558, 559, 498), (494, 557, 558, 496), (492, 556, 557, 494), (652, 589, 591, 653), (653, 591, 593, 654), (654, 593, 595, 655), (655, 595, 597, 656), (656, 597, 599, 657), (657, 599, 601, 658), (658, 601, 603, 659), (659, 603, 605, 660), (660, 605, 607, 661), (661, 607, 609, 662), (662, 609, 611, 663), (663, 611, 613, 664), (664, 613, 615, 665), (665, 615, 617, 666), (666, 617, 619, 667), (667, 619, 621, 668), (668, 621, 623, 669), (669, 623, 625, 670), (670, 625, 627, 671), (671, 627, 629, 672), (672, 629, 631, 673), (673, 631, 633, 674), (674, 633, 635, 675), (675, 635, 637, 676), (676, 637, 639, 677), (677, 639, 641, 678), (678, 641, 643, 679), (679, 643, 645, 680), (680, 645, 647, 681), (681, 647, 649, 682), (591, 589, 651, 649, 647, 645, 643, 641, 639, 637, 635, 633, 631, 629, 627, 625, 623, 621, 619, 617, 615, 613, 611, 609, 607, 605, 603, 601, 599, 597, 595, 593), (682, 649, 651, 683), (683, 651, 589, 652), (588, 590, 592, 594, 596, 598, 600, 602, 604, 606, 608, 610, 612, 614, 616, 618, 620, 622, 624, 626, 628, 630, 632, 634, 636, 638, 640, 642, 644, 646, 648, 650), (650, 683, 652, 588), (648, 682, 683, 650), (646, 681, 682, 648), (644, 680, 681, 646), (642, 679, 680, 644), (640, 678, 679, 642), (638, 677, 678, 640), (636, 676, 677, 638), (634, 675, 676, 636), (632, 674, 675, 634), (630, 673, 674, 632), (628, 672, 673, 630), (626, 671, 672, 628), (624, 670, 671, 626), (622, 669, 670, 624), (620, 668, 669, 622), (618, 667, 668, 620), (616, 666, 667, 618), (614, 665, 666, 616), (612, 664, 665, 614), (610, 663, 664, 612), (608, 662, 663, 610), (606, 661, 662, 608), (604, 660, 661, 606), (602, 659, 660, 604), (600, 658, 659, 602), (598, 657, 658, 600), (596, 656, 657, 598), (594, 655, 656, 596), (592, 654, 655, 594), (590, 653, 654, 592), (588, 652, 653, 590), (748, 685, 687, 749), (749, 687, 689, 750), (750, 689, 691, 751), (751, 691, 693, 752), (752, 693, 695, 753), (753, 695, 697, 754), (754, 697, 699, 755), (755, 699, 701, 756), (756, 701, 703, 757), (757, 703, 705, 758), (758, 705, 707, 759), (759, 707, 709, 760), (760, 709, 711, 761), (761, 711, 713, 762), (762, 713, 715, 763), (763, 715, 717, 764), (764, 717, 719, 765), (765, 719, 721, 766), (766, 721, 723, 767), (767, 723, 725, 768), (768, 725, 727, 769), (769, 727, 729, 770), (770, 729, 731, 771), (771, 731, 733, 772), (772, 733, 735, 773), (773, 735, 737, 774), (774, 737, 739, 775), (775, 739, 741, 776), (776, 741, 743, 777), (777, 743, 745, 778), (687, 685, 747, 745, 743, 741, 739, 737, 735, 733, 731, 729, 727, 725, 723, 721, 719, 717, 715, 713, 711, 709, 707, 705, 703, 701, 699, 697, 695, 693, 691, 689), (778, 745, 747, 779), (779, 747, 685, 748), (684, 686, 688, 690, 692, 694, 696, 698, 700, 702, 704, 706, 708, 710, 712, 714, 716, 718, 720, 722, 724, 726, 728, 730, 732, 734, 736, 738, 740, 742, 744, 746), (746, 779, 748, 684), (744, 778, 779, 746), (742, 777, 778, 744), (740, 776, 777, 742), (738, 775, 776, 740), (736, 774, 775, 738), (734, 773, 774, 736), (732, 772, 773, 734), (730, 771, 772, 732), (728, 770, 771, 730), (726, 769, 770, 728), (724, 768, 769, 726), (722, 767, 768, 724), (720, 766, 767, 722), (718, 765, 766, 720), (716, 764, 765, 718), (714, 763, 764, 716), (712, 762, 763, 714), (710, 761, 762, 712), (708, 760, 761, 710), (706, 759, 760, 708), (704, 758, 759, 706), (702, 757, 758, 704), (700, 756, 757, 702), (698, 755, 756, 700), (696, 754, 755, 698), (694, 753, 754, 696), (692, 752, 753, 694), (690, 751, 752, 692), (688, 750, 751, 690), (686, 749, 750, 688), (684, 748, 749, 686)])
me_cube_001.polygons.foreach_set('material_index', [0, 0, 0, 0, 0, 0, 0, 0, 0, 0, 2, 2, 2, 2, 2, 2, 2, 2, 2, 2, 2, 2, 2, 2, 2, 2, 2, 2, 2, 2, 2, 2, 2, 2, 2, 2, 2, 2, 2, 2, 2, 2, 2, 0, 1, 1, 1, 1, 1, 1, 1, 1, 1, 1, 1, 1, 1, 1, 1, 1, 1, 1, 1, 1, 1, 1, 1, 1, 1, 1, 1, 1, 1, 1, 1, 1, 2, 2, 2, 2, 2, 2, 2, 2, 2, 2, 2, 2, 2, 2, 2, 2, 2, 2, 2, 2, 2, 2, 2, 2, 2, 2, 2, 2, 2, 2, 2, 2, 2, 0, 1, 1, 1, 1, 1, 1, 1, 1, 1, 1, 1, 1, 1, 1, 1, 1, 1, 1, 1, 1, 1, 1, 1, 1, 1, 1, 1, 1, 1, 1, 1, 1, 2, 2, 2, 2, 2, 2, 2, 2, 2, 2, 2, 2, 2, 2, 2, 2, 2, 2, 2, 2, 2, 2, 2, 2, 2, 2, 2, 2, 2, 2, 2, 2, 2, 0, 1, 1, 1, 1, 1, 1, 1, 1, 1, 1, 1, 1, 1, 1, 1, 1, 1, 1, 1, 1, 1, 1, 1, 1, 1, 1, 1, 1, 1, 1, 1, 1, 2, 2, 2, 2, 2, 2, 2, 2, 2, 2, 2, 2, 2, 2, 2, 2, 2, 2, 2, 2, 2, 2, 2, 2, 2, 2, 2, 2, 2, 2, 2, 2, 2, 0, 1, 1, 1, 1, 1, 1, 1, 1, 1, 1, 1, 1, 1, 1, 1, 1, 1, 1, 1, 1, 1, 1, 1, 1, 1, 1, 1, 1, 1, 1, 1, 1, 2, 2, 2, 2, 2, 2, 2, 2, 2, 2, 2, 2, 2, 2, 2, 2, 2, 2, 2, 2, 2, 2, 2, 2, 2, 2, 2, 2, 2, 2, 2, 2, 2, 0, 1, 1, 1, 1, 1, 1, 1, 1, 1, 1, 1, 1, 1, 1, 1, 1, 1, 1, 1, 1, 1, 1, 1, 1, 1, 1, 1, 1, 1, 1, 1, 1, 2, 2, 2, 2, 2, 2, 2, 2, 2, 2, 2, 2, 2, 2, 2, 2, 2, 2, 2, 2, 2, 2, 2, 2, 2, 2, 2, 2, 2, 2, 2, 2, 2, 0, 1, 1, 1, 1, 1, 1, 1, 1, 1, 1, 1, 1, 1, 1, 1, 1, 1, 1, 1, 1, 1, 1, 1, 1, 1, 1, 1, 1, 1, 1, 1, 1, 2, 2, 2, 2, 2, 2, 2, 2, 2, 2, 2, 2, 2, 2, 2, 2, 2, 2, 2, 2, 2, 2, 2, 2, 2, 2, 2, 2, 2, 2, 2, 2, 2, 0, 1, 1, 1, 1, 1, 1, 1, 1, 1, 1, 1, 1, 1, 1, 1, 1, 1, 1, 1, 1, 1, 1, 1, 1, 1, 1, 1, 1, 1, 1, 1, 1, 2, 2, 2, 2, 2, 2, 2, 2, 2, 2, 2, 2, 2, 2, 2, 2, 2, 2, 2, 2, 2, 2, 2, 2, 2, 2, 2, 2, 2, 2, 2, 2, 2, 0, 1, 1, 1, 1, 1, 1, 1, 1, 1, 1, 1, 1, 1, 1, 1, 1, 1, 1, 1, 1, 1, 1, 1, 1, 1, 1, 1, 1, 1, 1, 1, 1])
_uv = me_cube_001.uv_layers.new(name='UVMap')
_uv.uv.foreach_set('vector', [0.375, 0.0, 0.625, 0.0, 0.625, 0.25, 0.375, 0.25, 0.375, 0.25, 0.625, 0.25, 0.625, 0.5, 0.375, 0.5, 0.375, 0.5, 0.625, 0.5, 0.625, 0.75, 0.375, 0.75, 0.375, 0.75, 0.625, 0.75, 0.625, 1.0, 0.375, 1.0, 0.125, 0.5, 0.375, 0.5, 0.375, 0.75, 0.125, 0.75, 0.6314, 0.5064, 0.8686, 0.5064, 0.8686, 0.7436, 0.6314, 0.7436, 0.8686, 0.7436, 0.8686, 0.5064, 0.875, 0.5, 0.875, 0.75, 0.8686, 0.5064, 0.6314, 0.5064, 0.625, 0.5, 0.875, 0.5, 0.6314, 0.5064, 0.6314, 0.7436, 0.625, 0.75, 0.625, 0.5, 0.6314, 0.7436, 0.8686, 0.7436, 0.875, 0.75, 0.625, 0.75, 1.0, 0.875, 1.0, 1.0, 0.9688, 1.0, 0.9688, 0.875, 0.9688, 0.875, 0.9688, 1.0, 0.9375, 1.0, 0.9375, 0.875, 0.9375, 0.875, 0.9375, 1.0, 0.9062, 1.0, 0.9062, 0.875, 0.9062, 0.875, 0.9062, 1.0, 0.875, 1.0, 0.875, 0.875, 0.875, 0.875, 0.875, 1.0, 0.8438, 1.0, 0.8438, 0.875, 0.8438, 0.875, 0.8438, 1.0, 0.8125, 1.0, 0.8125, 0.875, 0.8125, 0.875, 0.8125, 1.0, 0.7812, 1.0, 0.7812, 0.875, 0.7812, 0.875, 0.7812, 1.0, 0.75, 1.0, 0.75, 0.875, 0.75, 0.875, 0.75, 1.0, 0.7188, 1.0, 0.7188, 0.875, 0.7188, 0.875, 0.7188, 1.0, 0.6875, 1.0, 0.6875, 0.875, 0.6875, 0.875, 0.6875, 1.0, 0.6562, 1.0, 0.6562, 0.875, 0.6562, 0.875, 0.6562, 1.0, 0.625, 1.0, 0.625, 0.875, 0.625, 0.875, 0.625, 1.0, 0.5938, 1.0, 0.5938, 0.875, 0.5938, 0.875, 0.5938, 1.0, 0.5625, 1.0, 0.5625, 0.875, 0.5625, 0.875, 0.5625, 1.0, 0.5312, 1.0, 0.5312, 0.875, 0.5312, 0.875, 0.5312, 1.0, 0.5, 1.0, 0.5, 0.875, 0.5, 0.875, 0.5, 1.0, 0.4688, 1.0, 0.4688, 0.875, 0.4688, 0.875, 0.4688, 1.0, 0.4375, 1.0, 0.4375, 0.875, 0.4375, 0.875, 0.4375, 1.0, 0.4062, 1.0, 0.4062, 0.875, 0.4062, 0.875, 0.4062, 1.0, 0.375, 1.0, 0.375, 0.875, 0.375, 0.875, 0.375, 1.0, 0.3438, 1.0, 0.3438, 0.875, 0.3438, 0.875, 0.3438, 1.0, 0.3125, 1.0, 0.3125, 0.875, 0.3125, 0.875, 0.3125, 1.0, 0.2812, 1.0, 0.2812, 0.875, 0.2812, 0.875, 0.2812, 1.0, 0.25, 1.0, 0.25, 0.875, 0.25, 0.875, 0.25, 1.0, 0.2188, 1.0, 0.2188, 0.875, 0.2188, 0.875, 0.2188, 1.0, 0.1875, 1.0, 0.1875, 0.875, 0.1875, 0.875, 0.1875, 1.0, 0.1562, 1.0, 0.1562, 0.875, 0.1562, 0.875, 0.1562, 1.0, 0.125, 1.0, 0.125, 0.875, 0.125, 0.875, 0.125, 1.0, 0.09375, 1.0, 0.09375, 0.875, 0.09375, 0.875, 0.09375, 1.0, 0.0625, 1.0, 0.0625, 0.875, 0.2968, 0.4854, 0.25, 0.49, 0.2032, 0.4854, 0.1582, 0.4717, 0.1167, 0.4496, 0.08029, 0.4197, 0.05045, 0.3833, 0.02827, 0.3418, 0.01461, 0.2968, 0.01, 0.25, 0.01461, 0.2032, 0.02827, 0.1582, 0.05045, 0.1167, 0.08029, 0.08029, 0.1167, 0.05045, 0.1582, 0.02827, 0.2032, 0.01461, 0.25, 0.01, 0.2968, 0.01461, 0.3418, 0.02827, 0.3833, 0.05045, 0.4197, 0.08029, 0.4496, 0.1167, 0.4717, 0.1582, 0.4854, 0.2032, 0.49, 0.25, 0.4854, 0.2968, 0.4717, 0.3418, 0.4496, 0.3833, 0.4197, 0.4197, 0.3833, 0.4496, 0.3418, 0.4717, 0.0625, 0.875, 0.0625, 1.0, 0.03125, 1.0, 0.03125, 0.875, 0.03125, 0.875, 0.03125, 1.0, 0.0, 1.0, 0.0, 0.875, 0.75, 0.49, 0.7968, 0.4854, 0.8418, 0.4717, 0.8833, 0.4496, 0.9197, 0.4197, 0.9496, 0.3833, 0.9717, 0.3418, 0.9854, 0.2968, 0.99, 0.25, 0.9854, 0.2032, 0.9717, 0.1582, 0.9496, 0.1167, 0.9197, 0.08029, 0.8833, 0.05045, 0.8418, 0.02827, 0.7968, 0.01461, 0.75, 0.01, 0.7032, 0.01461, 0.6582, 0.02827, 0.6167, 0.05045, 0.5803, 0.08029, 0.5504, 0.1167, 0.5283, 0.1582, 0.5146, 0.2032, 0.51, 0.25, 0.5146, 0.2968, 0.5283, 0.3418, 0.5504, 0.3833, 0.5803, 0.4197, 0.6167, 0.4496, 0.6582, 0.4717, 0.7032, 0.4854, 0.03125, 0.5, 0.03125, 0.875, 0.0, 0.875, 0.0, 0.5, 0.0625, 0.5, 0.0625, 0.875, 0.03125, 0.875, 0.03125, 0.5, 0.09375, 0.5, 0.09375, 0.875, 0.0625, 0.875, 0.0625, 0.5, 0.125, 0.5, 0.125, 0.875, 0.09375, 0.875, 0.09375, 0.5, 0.1562, 0.5, 0.1562, 0.875, 0.125, 0.875, 0.125, 0.5, 0.1875, 0.5, 0.1875, 0.875, 0.1562, 0.875, 0.1562, 0.5, 0.2188, 0.5, 0.2188, 0.875, 0.1875, 0.875, 0.1875, 0.5, 0.25, 0.5, 0.25, 0.875, 0.2188, 0.875, 0.2188, 0.5, 0.2812, 0.5, 0.2812, 0.875, 0.25, 0.875, 0.25, 0.5, 0.3125, 0.5, 0.3125, 0.875, 0.2812, 0.875, 0.2812, 0.5, 0.3438, 0.5, 0.3438, 0.875, 0.3125, 0.875, 0.3125, 0.5, 0.375, 0.5, 0.375, 0.875, 0.3438, 0.875, 0.3438, 0.5, 0.4062, 0.5, 0.4062, 0.875, 0.375, 0.875, 0.375, 0.5, 0.4375, 0.5, 0.4375, 0.875, 0.4062, 0.875, 0.4062, 0.5, 0.4688, 0.5, 0.4688, 0.875, 0.4375, 0.875, 0.4375, 0.5, 0.5, 0.5, 0.5, 0.875, 0.4688, 0.875, 0.4688, 0.5, 0.5312, 0.5, 0.5312, 0.875, 0.5, 0.875, 0.5, 0.5, 0.5625, 0.5, 0.5625, 0.875, 0.5312, 0.875, 0.5312, 0.5, 0.5938, 0.5, 0.5938, 0.875, 0.5625, 0.875, 0.5625, 0.5, 0.625, 0.5, 0.625, 0.875, 0.5938, 0.875, 0.5938, 0.5, 0.6562, 0.5, 0.6562, 0.875, 0.625, 0.875, 0.625, 0.5, 0.6875, 0.5, 0.6875, 0.875, 0.6562, 0.875, 0.6562, 0.5, 0.7188, 0.5, 0.7188, 0.875, 0.6875, 0.875, 0.6875, 0.5, 0.75, 0.5, 0.75, 0.875, 0.7188, 0.875, 0.7188, 0.5, 0.7812, 0.5, 0.7812, 0.875, 0.75, 0.875, 0.75, 0.5, 0.8125, 0.5, 0.8125, 0.875, 0.7812, 0.875, 0.7812, 0.5, 0.8438, 0.5, 0.8438, 0.875, 0.8125, 0.875, 0.8125, 0.5, 0.875, 0.5, 0.875, 0.875, 0.8438, 0.875, 0.8438, 0.5, 0.9062, 0.5, 0.9062, 0.875, 0.875, 0.875, 0.875, 0.5, 0.9375, 0.5, 0.9375, 0.875, 0.9062, 0.875, 0.9062, 0.5, 0.9688, 0.5, 0.9688, 0.875, 0.9375, 0.875, 0.9375, 0.5, 1.0, 0.5, 1.0, 0.875, 0.9688, 0.875, 0.9688, 0.5, 1.0, 0.875, 1.0, 1.0, 0.9688, 1.0, 0.9688, 0.875, 0.9688, 0.875, 0.9688, 1.0, 0.9375, 1.0, 0.9375, 0.875, 0.9375, 0.875, 0.9375, 1.0, 0.9062, 1.0, 0.9062, 0.875, 0.9062, 0.875, 0.9062, 1.0, 0.875, 1.0, 0.875, 0.875, 0.875, 0.875, 0.875, 1.0, 0.8438, 1.0, 0.8438, 0.875, 0.8438, 0.875, 0.8438, 1.0, 0.8125, 1.0, 0.8125, 0.875, 0.8125, 0.875, 0.8125, 1.0, 0.7812, 1.0, 0.7812, 0.875, 0.7812, 0.875, 0.7812, 1.0, 0.75, 1.0, 0.75, 0.875, 0.75, 0.875, 0.75, 1.0, 0.7188, 1.0, 0.7188, 0.875, 0.7188, 0.875, 0.7188, 1.0, 0.6875, 1.0, 0.6875, 0.875, 0.6875, 0.875, 0.6875, 1.0, 0.6562, 1.0, 0.6562, 0.875, 0.6562, 0.875, 0.6562, 1.0, 0.625, 1.0, 0.625, 0.875, 0.625, 0.875, 0.625, 1.0, 0.5938, 1.0, 0.5938, 0.875, 0.5938, 0.875, 0.5938, 1.0, 0.5625, 1.0, 0.5625, 0.875, 0.5625, 0.875, 0.5625, 1.0, 0.5312, 1.0, 0.5312, 0.875, 0.5312, 0.875, 0.5312, 1.0, 0.5, 1.0, 0.5, 0.875, 0.5, 0.875, 0.5, 1.0, 0.4688, 1.0, 0.4688, 0.875, 0.4688, 0.875, 0.4688, 1.0, 0.4375, 1.0, 0.4375, 0.875, 0.4375, 0.875, 0.4375, 1.0, 0.4062, 1.0, 0.4062, 0.875, 0.4062, 0.875, 0.4062, 1.0, 0.375, 1.0, 0.375, 0.875, 0.375, 0.875, 0.375, 1.0, 0.3438, 1.0, 0.3438, 0.875, 0.3438, 0.875, 0.3438, 1.0, 0.3125, 1.0, 0.3125, 0.875, 0.3125, 0.875, 0.3125, 1.0, 0.2812, 1.0, 0.2812, 0.875, 0.2812, 0.875, 0.2812, 1.0, 0.25, 1.0, 0.25, 0.875, 0.25, 0.875, 0.25, 1.0, 0.2188, 1.0, 0.2188, 0.875, 0.2188, 0.875, 0.2188, 1.0, 0.1875, 1.0, 0.1875, 0.875, 0.1875, 0.875, 0.1875, 1.0, 0.1562, 1.0, 0.1562, 0.875, 0.1562, 0.875, 0.1562, 1.0, 0.125, 1.0, 0.125, 0.875, 0.125, 0.875, 0.125, 1.0, 0.09375, 1.0, 0.09375, 0.875, 0.09375, 0.875, 0.09375, 1.0, 0.0625, 1.0, 0.0625, 0.875, 0.2968, 0.4854, 0.25, 0.49, 0.2032, 0.4854, 0.1582, 0.4717, 0.1167, 0.4496, 0.08029, 0.4197, 0.05045, 0.3833, 0.02827, 0.3418, 0.01461, 0.2968, 0.01, 0.25, 0.01461, 0.2032, 0.02827, 0.1582, 0.05045, 0.1167, 0.08029, 0.08029, 0.1167, 0.05045, 0.1582, 0.02827, 0.2032, 0.01461, 0.25, 0.01, 0.2968, 0.01461, 0.3418, 0.02827, 0.3833, 0.05045, 0.4197, 0.08029, 0.4496, 0.1167, 0.4717, 0.1582, 0.4854, 0.2032, 0.49, 0.25, 0.4854, 0.2968, 0.4717, 0.3418, 0.4496, 0.3833, 0.4197, 0.4197, 0.3833, 0.4496, 0.3418, 0.4717, 0.0625, 0.875, 0.0625, 1.0, 0.03125, 1.0, 0.03125, 0.875, 0.03125, 0.875, 0.03125, 1.0, 0.0, 1.0, 0.0, 0.875, 0.75, 0.49, 0.7968, 0.4854, 0.8418, 0.4717, 0.8833, 0.4496, 0.9197, 0.4197, 0.9496, 0.3833, 0.9717, 0.3418, 0.9854, 0.2968, 0.99, 0.25, 0.9854, 0.2032, 0.9717, 0.1582, 0.9496, 0.1167, 0.9197, 0.08029, 0.8833, 0.05045, 0.8418, 0.02827, 0.7968, 0.01461, 0.75, 0.01, 0.7032, 0.01461, 0.6582, 0.02827, 0.6167, 0.05045, 0.5803, 0.08029, 0.5504, 0.1167, 0.5283, 0.1582, 0.5146, 0.2032, 0.51, 0.25, 0.5146, 0.2968, 0.5283, 0.3418, 0.5504, 0.3833, 0.5803, 0.4197, 0.6167, 0.4496, 0.6582, 0.4717, 0.7032, 0.4854, 0.03125, 0.5, 0.03125, 0.875, 0.0, 0.875, 0.0, 0.5, 0.0625, 0.5, 0.0625, 0.875, 0.03125, 0.875, 0.03125, 0.5, 0.09375, 0.5, 0.09375, 0.875, 0.0625, 0.875, 0.0625, 0.5, 0.125, 0.5, 0.125, 0.875, 0.09375, 0.875, 0.09375, 0.5, 0.1562, 0.5, 0.1562, 0.875, 0.125, 0.875, 0.125, 0.5, 0.1875, 0.5, 0.1875, 0.875, 0.1562, 0.875, 0.1562, 0.5, 0.2188, 0.5, 0.2188, 0.875, 0.1875, 0.875, 0.1875, 0.5, 0.25, 0.5, 0.25, 0.875, 0.2188, 0.875, 0.2188, 0.5, 0.2812, 0.5, 0.2812, 0.875, 0.25, 0.875, 0.25, 0.5, 0.3125, 0.5, 0.3125, 0.875, 0.2812, 0.875, 0.2812, 0.5, 0.3438, 0.5, 0.3438, 0.875, 0.3125, 0.875, 0.3125, 0.5, 0.375, 0.5, 0.375, 0.875, 0.3438, 0.875, 0.3438, 0.5, 0.4062, 0.5, 0.4062, 0.875, 0.375, 0.875, 0.375, 0.5, 0.4375, 0.5, 0.4375, 0.875, 0.4062, 0.875, 0.4062, 0.5, 0.4688, 0.5, 0.4688, 0.875, 0.4375, 0.875, 0.4375, 0.5, 0.5, 0.5, 0.5, 0.875, 0.4688, 0.875, 0.4688, 0.5, 0.5312, 0.5, 0.5312, 0.875, 0.5, 0.875, 0.5, 0.5, 0.5625, 0.5, 0.5625, 0.875, 0.5312, 0.875, 0.5312, 0.5, 0.5938, 0.5, 0.5938, 0.875, 0.5625, 0.875, 0.5625, 0.5, 0.625, 0.5, 0.625, 0.875, 0.5938, 0.875, 0.5938, 0.5, 0.6562, 0.5, 0.6562, 0.875, 0.625, 0.875, 0.625, 0.5, 0.6875, 0.5, 0.6875, 0.875, 0.6562, 0.875, 0.6562, 0.5, 0.7188, 0.5, 0.7188, 0.875, 0.6875, 0.875, 0.6875, 0.5, 0.75, 0.5, 0.75, 0.875, 0.7188, 0.875, 0.7188, 0.5, 0.7812, 0.5, 0.7812, 0.875, 0.75, 0.875, 0.75, 0.5, 0.8125, 0.5, 0.8125, 0.875, 0.7812, 0.875, 0.7812, 0.5, 0.8438, 0.5, 0.8438, 0.875, 0.8125, 0.875, 0.8125, 0.5, 0.875, 0.5, 0.875, 0.875, 0.8438, 0.875, 0.8438, 0.5, 0.9062, 0.5, 0.9062, 0.875, 0.875, 0.875, 0.875, 0.5, 0.9375, 0.5, 0.9375, 0.875, 0.9062, 0.875, 0.9062, 0.5, 0.9688, 0.5, 0.9688, 0.875, 0.9375, 0.875, 0.9375, 0.5, 1.0, 0.5, 1.0, 0.875, 0.9688, 0.875, 0.9688, 0.5, 1.0, 0.875, 1.0, 1.0, 0.9688, 1.0, 0.9688, 0.875, 0.9688, 0.875, 0.9688, 1.0, 0.9375, 1.0, 0.9375, 0.875, 0.9375, 0.875, 0.9375, 1.0, 0.9062, 1.0, 0.9062, 0.875, 0.9062, 0.875, 0.9062, 1.0, 0.875, 1.0, 0.875, 0.875, 0.875, 0.875, 0.875, 1.0, 0.8438, 1.0, 0.8438, 0.875, 0.8438, 0.875, 0.8438, 1.0, 0.8125, 1.0, 0.8125, 0.875, 0.8125, 0.875, 0.8125, 1.0, 0.7812, 1.0, 0.7812, 0.875, 0.7812, 0.875, 0.7812, 1.0, 0.75, 1.0, 0.75, 0.875, 0.75, 0.875, 0.75, 1.0, 0.7188, 1.0, 0.7188, 0.875, 0.7188, 0.875, 0.7188, 1.0, 0.6875, 1.0, 0.6875, 0.875, 0.6875, 0.875, 0.6875, 1.0, 0.6562, 1.0, 0.6562, 0.875, 0.6562, 0.875, 0.6562, 1.0, 0.625, 1.0, 0.625, 0.875, 0.625, 0.875, 0.625, 1.0, 0.5938, 1.0, 0.5938, 0.875, 0.5938, 0.875, 0.5938, 1.0, 0.5625, 1.0, 0.5625, 0.875, 0.5625, 0.875, 0.5625, 1.0, 0.5312, 1.0, 0.5312, 0.875, 0.5312, 0.875, 0.5312, 1.0, 0.5, 1.0, 0.5, 0.875, 0.5, 0.875, 0.5, 1.0, 0.4688, 1.0, 0.4688, 0.875, 0.4688, 0.875, 0.4688, 1.0, 0.4375, 1.0, 0.4375, 0.875, 0.4375, 0.875, 0.4375, 1.0, 0.4062, 1.0, 0.4062, 0.875, 0.4062, 0.875, 0.4062, 1.0, 0.375, 1.0, 0.375, 0.875, 0.375, 0.875, 0.375, 1.0, 0.3438, 1.0, 0.3438, 0.875, 0.3438, 0.875, 0.3438, 1.0, 0.3125, 1.0, 0.3125, 0.875, 0.3125, 0.875, 0.3125, 1.0, 0.2812, 1.0, 0.2812, 0.875, 0.2812, 0.875, 0.2812, 1.0, 0.25, 1.0, 0.25, 0.875, 0.25, 0.875, 0.25, 1.0, 0.2188, 1.0, 0.2188, 0.875, 0.2188, 0.875, 0.2188, 1.0, 0.1875, 1.0, 0.1875, 0.875, 0.1875, 0.875, 0.1875, 1.0, 0.1562, 1.0, 0.1562, 0.875, 0.1562, 0.875, 0.1562, 1.0, 0.125, 1.0, 0.125, 0.875, 0.125, 0.875, 0.125, 1.0, 0.09375, 1.0, 0.09375, 0.875, 0.09375, 0.875, 0.09375, 1.0, 0.0625, 1.0, 0.0625, 0.875, 0.2968, 0.4854, 0.25, 0.49, 0.2032, 0.4854, 0.1582, 0.4717, 0.1167, 0.4496, 0.08029, 0.4197, 0.05045, 0.3833, 0.02827, 0.3418, 0.01461, 0.2968, 0.01, 0.25, 0.01461, 0.2032, 0.02827, 0.1582, 0.05045, 0.1167, 0.08029, 0.08029, 0.1167, 0.05045, 0.1582, 0.02827, 0.2032, 0.01461, 0.25, 0.01, 0.2968, 0.01461, 0.3418, 0.02827, 0.3833, 0.05045, 0.4197, 0.08029, 0.4496, 0.1167, 0.4717, 0.1582, 0.4854, 0.2032, 0.49, 0.25, 0.4854, 0.2968, 0.4717, 0.3418, 0.4496, 0.3833, 0.4197, 0.4197, 0.3833, 0.4496, 0.3418, 0.4717, 0.0625, 0.875, 0.0625, 1.0, 0.03125, 1.0, 0.03125, 0.875, 0.03125, 0.875, 0.03125, 1.0, 0.0, 1.0, 0.0, 0.875, 0.75, 0.49, 0.7968, 0.4854, 0.8418, 0.4717, 0.8833, 0.4496, 0.9197, 0.4197, 0.9496, 0.3833, 0.9717, 0.3418, 0.9854, 0.2968, 0.99, 0.25, 0.9854, 0.2032, 0.9717, 0.1582, 0.9496, 0.1167, 0.9197, 0.08029, 0.8833, 0.05045, 0.8418, 0.02827, 0.7968, 0.01461, 0.75, 0.01, 0.7032, 0.01461, 0.6582, 0.02827, 0.6167, 0.05045, 0.5803, 0.08029, 0.5504, 0.1167, 0.5283, 0.1582, 0.5146, 0.2032, 0.51, 0.25, 0.5146, 0.2968, 0.5283, 0.3418, 0.5504, 0.3833, 0.5803, 0.4197, 0.6167, 0.4496, 0.6582, 0.4717, 0.7032, 0.4854, 0.03125, 0.5, 0.03125, 0.875, 0.0, 0.875, 0.0, 0.5, 0.0625, 0.5, 0.0625, 0.875, 0.03125, 0.875, 0.03125, 0.5, 0.09375, 0.5, 0.09375, 0.875, 0.0625, 0.875, 0.0625, 0.5, 0.125, 0.5, 0.125, 0.875, 0.09375, 0.875, 0.09375, 0.5, 0.1562, 0.5, 0.1562, 0.875, 0.125, 0.875, 0.125, 0.5, 0.1875, 0.5, 0.1875, 0.875, 0.1562, 0.875, 0.1562, 0.5, 0.2188, 0.5, 0.2188, 0.875, 0.1875, 0.875, 0.1875, 0.5, 0.25, 0.5, 0.25, 0.875, 0.2188, 0.875, 0.2188, 0.5, 0.2812, 0.5, 0.2812, 0.875, 0.25, 0.875, 0.25, 0.5, 0.3125, 0.5, 0.3125, 0.875, 0.2812, 0.875, 0.2812, 0.5, 0.3438, 0.5, 0.3438, 0.875, 0.3125, 0.875, 0.3125, 0.5, 0.375, 0.5, 0.375, 0.875, 0.3438, 0.875, 0.3438, 0.5, 0.4062, 0.5, 0.4062, 0.875, 0.375, 0.875, 0.375, 0.5, 0.4375, 0.5, 0.4375, 0.875, 0.4062, 0.875, 0.4062, 0.5, 0.4688, 0.5, 0.4688, 0.875, 0.4375, 0.875, 0.4375, 0.5, 0.5, 0.5, 0.5, 0.875, 0.4688, 0.875, 0.4688, 0.5, 0.5312, 0.5, 0.5312, 0.875, 0.5, 0.875, 0.5, 0.5, 0.5625, 0.5, 0.5625, 0.875, 0.5312, 0.875, 0.5312, 0.5, 0.5938, 0.5, 0.5938, 0.875, 0.5625, 0.875, 0.5625, 0.5, 0.625, 0.5, 0.625, 0.875, 0.5938, 0.875, 0.5938, 0.5, 0.6562, 0.5, 0.6562, 0.875, 0.625, 0.875, 0.625, 0.5, 0.6875, 0.5, 0.6875, 0.875, 0.6562, 0.875, 0.6562, 0.5, 0.7188, 0.5, 0.7188, 0.875, 0.6875, 0.875, 0.6875, 0.5, 0.75, 0.5, 0.75, 0.875, 0.7188, 0.875, 0.7188, 0.5, 0.7812, 0.5, 0.7812, 0.875, 0.75, 0.875, 0.75, 0.5, 0.8125, 0.5, 0.8125, 0.875, 0.7812, 0.875, 0.7812, 0.5, 0.8438, 0.5, 0.8438, 0.875, 0.8125, 0.875, 0.8125, 0.5, 0.875, 0.5, 0.875, 0.875, 0.8438, 0.875, 0.8438, 0.5, 0.9062, 0.5, 0.9062, 0.875, 0.875, 0.875, 0.875, 0.5, 0.9375, 0.5, 0.9375, 0.875, 0.9062, 0.875, 0.9062, 0.5, 0.9688, 0.5, 0.9688, 0.875, 0.9375, 0.875, 0.9375, 0.5, 1.0, 0.5, 1.0, 0.875, 0.9688, 0.875, 0.9688, 0.5, 1.0, 0.875, 1.0, 1.0, 0.9688, 1.0, 0.9688, 0.875, 0.9688, 0.875, 0.9688, 1.0, 0.9375, 1.0, 0.9375, 0.875, 0.9375, 0.875, 0.9375, 1.0, 0.9062, 1.0, 0.9062, 0.875, 0.9062, 0.875, 0.9062, 1.0, 0.875, 1.0, 0.875, 0.875, 0.875, 0.875, 0.875, 1.0, 0.8438, 1.0, 0.8438, 0.875, 0.8438, 0.875, 0.8438, 1.0, 0.8125, 1.0, 0.8125, 0.875, 0.8125, 0.875, 0.8125, 1.0, 0.7812, 1.0, 0.7812, 0.875, 0.7812, 0.875, 0.7812, 1.0, 0.75, 1.0, 0.75, 0.875, 0.75, 0.875, 0.75, 1.0, 0.7188, 1.0, 0.7188, 0.875, 0.7188, 0.875, 0.7188, 1.0, 0.6875, 1.0, 0.6875, 0.875, 0.6875, 0.875, 0.6875, 1.0, 0.6562, 1.0, 0.6562, 0.875, 0.6562, 0.875, 0.6562, 1.0, 0.625, 1.0, 0.625, 0.875, 0.625, 0.875, 0.625, 1.0, 0.5938, 1.0, 0.5938, 0.875, 0.5938, 0.875, 0.5938, 1.0, 0.5625, 1.0, 0.5625, 0.875, 0.5625, 0.875, 0.5625, 1.0, 0.5312, 1.0, 0.5312, 0.875, 0.5312, 0.875, 0.5312, 1.0, 0.5, 1.0, 0.5, 0.875, 0.5, 0.875, 0.5, 1.0, 0.4688, 1.0, 0.4688, 0.875, 0.4688, 0.875, 0.4688, 1.0, 0.4375, 1.0, 0.4375, 0.875, 0.4375, 0.875, 0.4375, 1.0, 0.4062, 1.0, 0.4062, 0.875, 0.4062, 0.875, 0.4062, 1.0, 0.375, 1.0, 0.375, 0.875, 0.375, 0.875, 0.375, 1.0, 0.3438, 1.0, 0.3438, 0.875, 0.3438, 0.875, 0.3438, 1.0, 0.3125, 1.0, 0.3125, 0.875, 0.3125, 0.875, 0.3125, 1.0, 0.2812, 1.0, 0.2812, 0.875, 0.2812, 0.875, 0.2812, 1.0, 0.25, 1.0, 0.25, 0.875, 0.25, 0.875, 0.25, 1.0, 0.2188, 1.0, 0.2188, 0.875, 0.2188, 0.875, 0.2188, 1.0, 0.1875, 1.0, 0.1875, 0.875, 0.1875, 0.875, 0.1875, 1.0, 0.1562, 1.0, 0.1562, 0.875, 0.1562, 0.875, 0.1562, 1.0, 0.125, 1.0, 0.125, 0.875, 0.125, 0.875, 0.125, 1.0, 0.09375, 1.0, 0.09375, 0.875, 0.09375, 0.875, 0.09375, 1.0, 0.0625, 1.0, 0.0625, 0.875, 0.2968, 0.4854, 0.25, 0.49, 0.2032, 0.4854, 0.1582, 0.4717, 0.1167, 0.4496, 0.08029, 0.4197, 0.05045, 0.3833, 0.02827, 0.3418, 0.01461, 0.2968, 0.01, 0.25, 0.01461, 0.2032, 0.02827, 0.1582, 0.05045, 0.1167, 0.08029, 0.08029, 0.1167, 0.05045, 0.1582, 0.02827, 0.2032, 0.01461, 0.25, 0.01, 0.2968, 0.01461, 0.3418, 0.02827, 0.3833, 0.05045, 0.4197, 0.08029, 0.4496, 0.1167, 0.4717, 0.1582, 0.4854, 0.2032, 0.49, 0.25, 0.4854, 0.2968, 0.4717, 0.3418, 0.4496, 0.3833, 0.4197, 0.4197, 0.3833, 0.4496, 0.3418, 0.4717, 0.0625, 0.875, 0.0625, 1.0, 0.03125, 1.0, 0.03125, 0.875, 0.03125, 0.875, 0.03125, 1.0, 0.0, 1.0, 0.0, 0.875, 0.75, 0.49, 0.7968, 0.4854, 0.8418, 0.4717, 0.8833, 0.4496, 0.9197, 0.4197, 0.9496, 0.3833, 0.9717, 0.3418, 0.9854, 0.2968, 0.99, 0.25, 0.9854, 0.2032, 0.9717, 0.1582, 0.9496, 0.1167, 0.9197, 0.08029, 0.8833, 0.05045, 0.8418, 0.02827, 0.7968, 0.01461, 0.75, 0.01, 0.7032, 0.01461, 0.6582, 0.02827, 0.6167, 0.05045, 0.5803, 0.08029, 0.5504, 0.1167, 0.5283, 0.1582, 0.5146, 0.2032, 0.51, 0.25, 0.5146, 0.2968, 0.5283, 0.3418, 0.5504, 0.3833, 0.5803, 0.4197, 0.6167, 0.4496, 0.6582, 0.4717, 0.7032, 0.4854, 0.03125, 0.5, 0.03125, 0.875, 0.0, 0.875, 0.0, 0.5, 0.0625, 0.5, 0.0625, 0.875, 0.03125, 0.875, 0.03125, 0.5, 0.09375, 0.5, 0.09375, 0.875, 0.0625, 0.875, 0.0625, 0.5, 0.125, 0.5, 0.125, 0.875, 0.09375, 0.875, 0.09375, 0.5, 0.1562, 0.5, 0.1562, 0.875, 0.125, 0.875, 0.125, 0.5, 0.1875, 0.5, 0.1875, 0.875, 0.1562, 0.875, 0.1562, 0.5, 0.2188, 0.5, 0.2188, 0.875, 0.1875, 0.875, 0.1875, 0.5, 0.25, 0.5, 0.25, 0.875, 0.2188, 0.875, 0.2188, 0.5, 0.2812, 0.5, 0.2812, 0.875, 0.25, 0.875, 0.25, 0.5, 0.3125, 0.5, 0.3125, 0.875, 0.2812, 0.875, 0.2812, 0.5, 0.3438, 0.5, 0.3438, 0.875, 0.3125, 0.875, 0.3125, 0.5, 0.375, 0.5, 0.375, 0.875, 0.3438, 0.875, 0.3438, 0.5, 0.4062, 0.5, 0.4062, 0.875, 0.375, 0.875, 0.375, 0.5, 0.4375, 0.5, 0.4375, 0.875, 0.4062, 0.875, 0.4062, 0.5, 0.4688, 0.5, 0.4688, 0.875, 0.4375, 0.875, 0.4375, 0.5, 0.5, 0.5, 0.5, 0.875, 0.4688, 0.875, 0.4688, 0.5, 0.5312, 0.5, 0.5312, 0.875, 0.5, 0.875, 0.5, 0.5, 0.5625, 0.5, 0.5625, 0.875, 0.5312, 0.875, 0.5312, 0.5, 0.5938, 0.5, 0.5938, 0.875, 0.5625, 0.875, 0.5625, 0.5, 0.625, 0.5, 0.625, 0.875, 0.5938, 0.875, 0.5938, 0.5, 0.6562, 0.5, 0.6562, 0.875, 0.625, 0.875, 0.625, 0.5, 0.6875, 0.5, 0.6875, 0.875, 0.6562, 0.875, 0.6562, 0.5, 0.7188, 0.5, 0.7188, 0.875, 0.6875, 0.875, 0.6875, 0.5, 0.75, 0.5, 0.75, 0.875, 0.7188, 0.875, 0.7188, 0.5, 0.7812, 0.5, 0.7812, 0.875, 0.75, 0.875, 0.75, 0.5, 0.8125, 0.5, 0.8125, 0.875, 0.7812, 0.875, 0.7812, 0.5, 0.8438, 0.5, 0.8438, 0.875, 0.8125, 0.875, 0.8125, 0.5, 0.875, 0.5, 0.875, 0.875, 0.8438, 0.875, 0.8438, 0.5, 0.9062, 0.5, 0.9062, 0.875, 0.875, 0.875, 0.875, 0.5, 0.9375, 0.5, 0.9375, 0.875, 0.9062, 0.875, 0.9062, 0.5, 0.9688, 0.5, 0.9688, 0.875, 0.9375, 0.875, 0.9375, 0.5, 1.0, 0.5, 1.0, 0.875, 0.9688, 0.875, 0.9688, 0.5, 1.0, 0.875, 1.0, 1.0, 0.9688, 1.0, 0.9688, 0.875, 0.9688, 0.875, 0.9688, 1.0, 0.9375, 1.0, 0.9375, 0.875, 0.9375, 0.875, 0.9375, 1.0, 0.9062, 1.0, 0.9062, 0.875, 0.9062, 0.875, 0.9062, 1.0, 0.875, 1.0, 0.875, 0.875, 0.875, 0.875, 0.875, 1.0, 0.8438, 1.0, 0.8438, 0.875, 0.8438, 0.875, 0.8438, 1.0, 0.8125, 1.0, 0.8125, 0.875, 0.8125, 0.875, 0.8125, 1.0, 0.7812, 1.0, 0.7812, 0.875, 0.7812, 0.875, 0.7812, 1.0, 0.75, 1.0, 0.75, 0.875, 0.75, 0.875, 0.75, 1.0, 0.7188, 1.0, 0.7188, 0.875, 0.7188, 0.875, 0.7188, 1.0, 0.6875, 1.0, 0.6875, 0.875, 0.6875, 0.875, 0.6875, 1.0, 0.6562, 1.0, 0.6562, 0.875, 0.6562, 0.875, 0.6562, 1.0, 0.625, 1.0, 0.625, 0.875, 0.625, 0.875, 0.625, 1.0, 0.5938, 1.0, 0.5938, 0.875, 0.5938, 0.875, 0.5938, 1.0, 0.5625, 1.0, 0.5625, 0.875, 0.5625, 0.875, 0.5625, 1.0, 0.5312, 1.0, 0.5312, 0.875, 0.5312, 0.875, 0.5312, 1.0, 0.5, 1.0, 0.5, 0.875, 0.5, 0.875, 0.5, 1.0, 0.4688, 1.0, 0.4688, 0.875, 0.4688, 0.875, 0.4688, 1.0, 0.4375, 1.0, 0.4375, 0.875, 0.4375, 0.875, 0.4375, 1.0, 0.4062, 1.0, 0.4062, 0.875, 0.4062, 0.875, 0.4062, 1.0, 0.375, 1.0, 0.375, 0.875, 0.375, 0.875, 0.375, 1.0, 0.3438, 1.0, 0.3438, 0.875, 0.3438, 0.875, 0.3438, 1.0, 0.3125, 1.0, 0.3125, 0.875, 0.3125, 0.875, 0.3125, 1.0, 0.2812, 1.0, 0.2812, 0.875, 0.2812, 0.875, 0.2812, 1.0, 0.25, 1.0, 0.25, 0.875, 0.25, 0.875, 0.25, 1.0, 0.2188, 1.0, 0.2188, 0.875, 0.2188, 0.875, 0.2188, 1.0, 0.1875, 1.0, 0.1875, 0.875, 0.1875, 0.875, 0.1875, 1.0, 0.1562, 1.0, 0.1562, 0.875, 0.1562, 0.875, 0.1562, 1.0, 0.125, 1.0, 0.125, 0.875, 0.125, 0.875, 0.125, 1.0, 0.09375, 1.0, 0.09375, 0.875, 0.09375, 0.875, 0.09375, 1.0, 0.0625, 1.0, 0.0625, 0.875, 0.2968, 0.4854, 0.25, 0.49, 0.2032, 0.4854, 0.1582, 0.4717, 0.1167, 0.4496, 0.08029, 0.4197, 0.05045, 0.3833, 0.02827, 0.3418, 0.01461, 0.2968, 0.01, 0.25, 0.01461, 0.2032, 0.02827, 0.1582, 0.05045, 0.1167, 0.08029, 0.08029, 0.1167, 0.05045, 0.1582, 0.02827, 0.2032, 0.01461, 0.25, 0.01, 0.2968, 0.01461, 0.3418, 0.02827, 0.3833, 0.05045, 0.4197, 0.08029, 0.4496, 0.1167, 0.4717, 0.1582, 0.4854, 0.2032, 0.49, 0.25, 0.4854, 0.2968, 0.4717, 0.3418, 0.4496, 0.3833, 0.4197, 0.4197, 0.3833, 0.4496, 0.3418, 0.4717, 0.0625, 0.875, 0.0625, 1.0, 0.03125, 1.0, 0.03125, 0.875, 0.03125, 0.875, 0.03125, 1.0, 0.0, 1.0, 0.0, 0.875, 0.75, 0.49, 0.7968, 0.4854, 0.8418, 0.4717, 0.8833, 0.4496, 0.9197, 0.4197, 0.9496, 0.3833, 0.9717, 0.3418, 0.9854, 0.2968, 0.99, 0.25, 0.9854, 0.2032, 0.9717, 0.1582, 0.9496, 0.1167, 0.9197, 0.08029, 0.8833, 0.05045, 0.8418, 0.02827, 0.7968, 0.01461, 0.75, 0.01, 0.7032, 0.01461, 0.6582, 0.02827, 0.6167, 0.05045, 0.5803, 0.08029, 0.5504, 0.1167, 0.5283, 0.1582, 0.5146, 0.2032, 0.51, 0.25, 0.5146, 0.2968, 0.5283, 0.3418, 0.5504, 0.3833, 0.5803, 0.4197, 0.6167, 0.4496, 0.6582, 0.4717, 0.7032, 0.4854, 0.03125, 0.5, 0.03125, 0.875, 0.0, 0.875, 0.0, 0.5, 0.0625, 0.5, 0.0625, 0.875, 0.03125, 0.875, 0.03125, 0.5, 0.09375, 0.5, 0.09375, 0.875, 0.0625, 0.875, 0.0625, 0.5, 0.125, 0.5, 0.125, 0.875, 0.09375, 0.875, 0.09375, 0.5, 0.1562, 0.5, 0.1562, 0.875, 0.125, 0.875, 0.125, 0.5, 0.1875, 0.5, 0.1875, 0.875, 0.1562, 0.875, 0.1562, 0.5, 0.2188, 0.5, 0.2188, 0.875, 0.1875, 0.875, 0.1875, 0.5, 0.25, 0.5, 0.25, 0.875, 0.2188, 0.875, 0.2188, 0.5, 0.2812, 0.5, 0.2812, 0.875, 0.25, 0.875, 0.25, 0.5, 0.3125, 0.5, 0.3125, 0.875, 0.2812, 0.875, 0.2812, 0.5, 0.3438, 0.5, 0.3438, 0.875, 0.3125, 0.875, 0.3125, 0.5, 0.375, 0.5, 0.375, 0.875, 0.3438, 0.875, 0.3438, 0.5, 0.4062, 0.5, 0.4062, 0.875, 0.375, 0.875, 0.375, 0.5, 0.4375, 0.5, 0.4375, 0.875, 0.4062, 0.875, 0.4062, 0.5, 0.4688, 0.5, 0.4688, 0.875, 0.4375, 0.875, 0.4375, 0.5, 0.5, 0.5, 0.5, 0.875, 0.4688, 0.875, 0.4688, 0.5, 0.5312, 0.5, 0.5312, 0.875, 0.5, 0.875, 0.5, 0.5, 0.5625, 0.5, 0.5625, 0.875, 0.5312, 0.875, 0.5312, 0.5, 0.5938, 0.5, 0.5938, 0.875, 0.5625, 0.875, 0.5625, 0.5, 0.625, 0.5, 0.625, 0.875, 0.5938, 0.875, 0.5938, 0.5, 0.6562, 0.5, 0.6562, 0.875, 0.625, 0.875, 0.625, 0.5, 0.6875, 0.5, 0.6875, 0.875, 0.6562, 0.875, 0.6562, 0.5, 0.7188, 0.5, 0.7188, 0.875, 0.6875, 0.875, 0.6875, 0.5, 0.75, 0.5, 0.75, 0.875, 0.7188, 0.875, 0.7188, 0.5, 0.7812, 0.5, 0.7812, 0.875, 0.75, 0.875, 0.75, 0.5, 0.8125, 0.5, 0.8125, 0.875, 0.7812, 0.875, 0.7812, 0.5, 0.8438, 0.5, 0.8438, 0.875, 0.8125, 0.875, 0.8125, 0.5, 0.875, 0.5, 0.875, 0.875, 0.8438, 0.875, 0.8438, 0.5, 0.9062, 0.5, 0.9062, 0.875, 0.875, 0.875, 0.875, 0.5, 0.9375, 0.5, 0.9375, 0.875, 0.9062, 0.875, 0.9062, 0.5, 0.9688, 0.5, 0.9688, 0.875, 0.9375, 0.875, 0.9375, 0.5, 1.0, 0.5, 1.0, 0.875, 0.9688, 0.875, 0.9688, 0.5, 1.0, 0.875, 1.0, 1.0, 0.9688, 1.0, 0.9688, 0.875, 0.9688, 0.875, 0.9688, 1.0, 0.9375, 1.0, 0.9375, 0.875, 0.9375, 0.875, 0.9375, 1.0, 0.9062, 1.0, 0.9062, 0.875, 0.9062, 0.875, 0.9062, 1.0, 0.875, 1.0, 0.875, 0.875, 0.875, 0.875, 0.875, 1.0, 0.8438, 1.0, 0.8438, 0.875, 0.8438, 0.875, 0.8438, 1.0, 0.8125, 1.0, 0.8125, 0.875, 0.8125, 0.875, 0.8125, 1.0, 0.7812, 1.0, 0.7812, 0.875, 0.7812, 0.875, 0.7812, 1.0, 0.75, 1.0, 0.75, 0.875, 0.75, 0.875, 0.75, 1.0, 0.7188, 1.0, 0.7188, 0.875, 0.7188, 0.875, 0.7188, 1.0, 0.6875, 1.0, 0.6875, 0.875, 0.6875, 0.875, 0.6875, 1.0, 0.6562, 1.0, 0.6562, 0.875, 0.6562, 0.875, 0.6562, 1.0, 0.625, 1.0, 0.625, 0.875, 0.625, 0.875, 0.625, 1.0, 0.5938, 1.0, 0.5938, 0.875, 0.5938, 0.875, 0.5938, 1.0, 0.5625, 1.0, 0.5625, 0.875, 0.5625, 0.875, 0.5625, 1.0, 0.5312, 1.0, 0.5312, 0.875, 0.5312, 0.875, 0.5312, 1.0, 0.5, 1.0, 0.5, 0.875, 0.5, 0.875, 0.5, 1.0, 0.4688, 1.0, 0.4688, 0.875, 0.4688, 0.875, 0.4688, 1.0, 0.4375, 1.0, 0.4375, 0.875, 0.4375, 0.875, 0.4375, 1.0, 0.4062, 1.0, 0.4062, 0.875, 0.4062, 0.875, 0.4062, 1.0, 0.375, 1.0, 0.375, 0.875, 0.375, 0.875, 0.375, 1.0, 0.3438, 1.0, 0.3438, 0.875, 0.3438, 0.875, 0.3438, 1.0, 0.3125, 1.0, 0.3125, 0.875, 0.3125, 0.875, 0.3125, 1.0, 0.2812, 1.0, 0.2812, 0.875, 0.2812, 0.875, 0.2812, 1.0, 0.25, 1.0, 0.25, 0.875, 0.25, 0.875, 0.25, 1.0, 0.2188, 1.0, 0.2188, 0.875, 0.2188, 0.875, 0.2188, 1.0, 0.1875, 1.0, 0.1875, 0.875, 0.1875, 0.875, 0.1875, 1.0, 0.1562, 1.0, 0.1562, 0.875, 0.1562, 0.875, 0.1562, 1.0, 0.125, 1.0, 0.125, 0.875, 0.125, 0.875, 0.125, 1.0, 0.09375, 1.0, 0.09375, 0.875, 0.09375, 0.875, 0.09375, 1.0, 0.0625, 1.0, 0.0625, 0.875, 0.2968, 0.4854, 0.25, 0.49, 0.2032, 0.4854, 0.1582, 0.4717, 0.1167, 0.4496, 0.08029, 0.4197, 0.05045, 0.3833, 0.02827, 0.3418, 0.01461, 0.2968, 0.01, 0.25, 0.01461, 0.2032, 0.02827, 0.1582, 0.05045, 0.1167, 0.08029, 0.08029, 0.1167, 0.05045, 0.1582, 0.02827, 0.2032, 0.01461, 0.25, 0.01, 0.2968, 0.01461, 0.3418, 0.02827, 0.3833, 0.05045, 0.4197, 0.08029, 0.4496, 0.1167, 0.4717, 0.1582, 0.4854, 0.2032, 0.49, 0.25, 0.4854, 0.2968, 0.4717, 0.3418, 0.4496, 0.3833, 0.4197, 0.4197, 0.3833, 0.4496, 0.3418, 0.4717, 0.0625, 0.875, 0.0625, 1.0, 0.03125, 1.0, 0.03125, 0.875, 0.03125, 0.875, 0.03125, 1.0, 0.0, 1.0, 0.0, 0.875, 0.75, 0.49, 0.7968, 0.4854, 0.8418, 0.4717, 0.8833, 0.4496, 0.9197, 0.4197, 0.9496, 0.3833, 0.9717, 0.3418, 0.9854, 0.2968, 0.99, 0.25, 0.9854, 0.2032, 0.9717, 0.1582, 0.9496, 0.1167, 0.9197, 0.08029, 0.8833, 0.05045, 0.8418, 0.02827, 0.7968, 0.01461, 0.75, 0.01, 0.7032, 0.01461, 0.6582, 0.02827, 0.6167, 0.05045, 0.5803, 0.08029, 0.5504, 0.1167, 0.5283, 0.1582, 0.5146, 0.2032, 0.51, 0.25, 0.5146, 0.2968, 0.5283, 0.3418, 0.5504, 0.3833, 0.5803, 0.4197, 0.6167, 0.4496, 0.6582, 0.4717, 0.7032, 0.4854, 0.03125, 0.5, 0.03125, 0.875, 0.0, 0.875, 0.0, 0.5, 0.0625, 0.5, 0.0625, 0.875, 0.03125, 0.875, 0.03125, 0.5, 0.09375, 0.5, 0.09375, 0.875, 0.0625, 0.875, 0.0625, 0.5, 0.125, 0.5, 0.125, 0.875, 0.09375, 0.875, 0.09375, 0.5, 0.1562, 0.5, 0.1562, 0.875, 0.125, 0.875, 0.125, 0.5, 0.1875, 0.5, 0.1875, 0.875, 0.1562, 0.875, 0.1562, 0.5, 0.2188, 0.5, 0.2188, 0.875, 0.1875, 0.875, 0.1875, 0.5, 0.25, 0.5, 0.25, 0.875, 0.2188, 0.875, 0.2188, 0.5, 0.2812, 0.5, 0.2812, 0.875, 0.25, 0.875, 0.25, 0.5, 0.3125, 0.5, 0.3125, 0.875, 0.2812, 0.875, 0.2812, 0.5, 0.3438, 0.5, 0.3438, 0.875, 0.3125, 0.875, 0.3125, 0.5, 0.375, 0.5, 0.375, 0.875, 0.3438, 0.875, 0.3438, 0.5, 0.4062, 0.5, 0.4062, 0.875, 0.375, 0.875, 0.375, 0.5, 0.4375, 0.5, 0.4375, 0.875, 0.4062, 0.875, 0.4062, 0.5, 0.4688, 0.5, 0.4688, 0.875, 0.4375, 0.875, 0.4375, 0.5, 0.5, 0.5, 0.5, 0.875, 0.4688, 0.875, 0.4688, 0.5, 0.5312, 0.5, 0.5312, 0.875, 0.5, 0.875, 0.5, 0.5, 0.5625, 0.5, 0.5625, 0.875, 0.5312, 0.875, 0.5312, 0.5, 0.5938, 0.5, 0.5938, 0.875, 0.5625, 0.875, 0.5625, 0.5, 0.625, 0.5, 0.625, 0.875, 0.5938, 0.875, 0.5938, 0.5, 0.6562, 0.5, 0.6562, 0.875, 0.625, 0.875, 0.625, 0.5, 0.6875, 0.5, 0.6875, 0.875, 0.6562, 0.875, 0.6562, 0.5, 0.7188, 0.5, 0.7188, 0.875, 0.6875, 0.875, 0.6875, 0.5, 0.75, 0.5, 0.75, 0.875, 0.7188, 0.875, 0.7188, 0.5, 0.7812, 0.5, 0.7812, 0.875, 0.75, 0.875, 0.75, 0.5, 0.8125, 0.5, 0.8125, 0.875, 0.7812, 0.875, 0.7812, 0.5, 0.8438, 0.5, 0.8438, 0.875, 0.8125, 0.875, 0.8125, 0.5, 0.875, 0.5, 0.875, 0.875, 0.8438, 0.875, 0.8438, 0.5, 0.9062, 0.5, 0.9062, 0.875, 0.875, 0.875, 0.875, 0.5, 0.9375, 0.5, 0.9375, 0.875, 0.9062, 0.875, 0.9062, 0.5, 0.9688, 0.5, 0.9688, 0.875, 0.9375, 0.875, 0.9375, 0.5, 1.0, 0.5, 1.0, 0.875, 0.9688, 0.875, 0.9688, 0.5, 1.0, 0.875, 1.0, 1.0, 0.9688, 1.0, 0.9688, 0.875, 0.9688, 0.875, 0.9688, 1.0, 0.9375, 1.0, 0.9375, 0.875, 0.9375, 0.875, 0.9375, 1.0, 0.9062, 1.0, 0.9062, 0.875, 0.9062, 0.875, 0.9062, 1.0, 0.875, 1.0, 0.875, 0.875, 0.875, 0.875, 0.875, 1.0, 0.8438, 1.0, 0.8438, 0.875, 0.8438, 0.875, 0.8438, 1.0, 0.8125, 1.0, 0.8125, 0.875, 0.8125, 0.875, 0.8125, 1.0, 0.7812, 1.0, 0.7812, 0.875, 0.7812, 0.875, 0.7812, 1.0, 0.75, 1.0, 0.75, 0.875, 0.75, 0.875, 0.75, 1.0, 0.7188, 1.0, 0.7188, 0.875, 0.7188, 0.875, 0.7188, 1.0, 0.6875, 1.0, 0.6875, 0.875, 0.6875, 0.875, 0.6875, 1.0, 0.6562, 1.0, 0.6562, 0.875, 0.6562, 0.875, 0.6562, 1.0, 0.625, 1.0, 0.625, 0.875, 0.625, 0.875, 0.625, 1.0, 0.5938, 1.0, 0.5938, 0.875, 0.5938, 0.875, 0.5938, 1.0, 0.5625, 1.0, 0.5625, 0.875, 0.5625, 0.875, 0.5625, 1.0, 0.5312, 1.0, 0.5312, 0.875, 0.5312, 0.875, 0.5312, 1.0, 0.5, 1.0, 0.5, 0.875, 0.5, 0.875, 0.5, 1.0, 0.4688, 1.0, 0.4688, 0.875, 0.4688, 0.875, 0.4688, 1.0, 0.4375, 1.0, 0.4375, 0.875, 0.4375, 0.875, 0.4375, 1.0, 0.4062, 1.0, 0.4062, 0.875, 0.4062, 0.875, 0.4062, 1.0, 0.375, 1.0, 0.375, 0.875, 0.375, 0.875, 0.375, 1.0, 0.3438, 1.0, 0.3438, 0.875, 0.3438, 0.875, 0.3438, 1.0, 0.3125, 1.0, 0.3125, 0.875, 0.3125, 0.875, 0.3125, 1.0, 0.2812, 1.0, 0.2812, 0.875, 0.2812, 0.875, 0.2812, 1.0, 0.25, 1.0, 0.25, 0.875, 0.25, 0.875, 0.25, 1.0, 0.2188, 1.0, 0.2188, 0.875, 0.2188, 0.875, 0.2188, 1.0, 0.1875, 1.0, 0.1875, 0.875, 0.1875, 0.875, 0.1875, 1.0, 0.1562, 1.0, 0.1562, 0.875, 0.1562, 0.875, 0.1562, 1.0, 0.125, 1.0, 0.125, 0.875, 0.125, 0.875, 0.125, 1.0, 0.09375, 1.0, 0.09375, 0.875, 0.09375, 0.875, 0.09375, 1.0, 0.0625, 1.0, 0.0625, 0.875, 0.2968, 0.4854, 0.25, 0.49, 0.2032, 0.4854, 0.1582, 0.4717, 0.1167, 0.4496, 0.08029, 0.4197, 0.05045, 0.3833, 0.02827, 0.3418, 0.01461, 0.2968, 0.01, 0.25, 0.01461, 0.2032, 0.02827, 0.1582, 0.05045, 0.1167, 0.08029, 0.08029, 0.1167, 0.05045, 0.1582, 0.02827, 0.2032, 0.01461, 0.25, 0.01, 0.2968, 0.01461, 0.3418, 0.02827, 0.3833, 0.05045, 0.4197, 0.08029, 0.4496, 0.1167, 0.4717, 0.1582, 0.4854, 0.2032, 0.49, 0.25, 0.4854, 0.2968, 0.4717, 0.3418, 0.4496, 0.3833, 0.4197, 0.4197, 0.3833, 0.4496, 0.3418, 0.4717, 0.0625, 0.875, 0.0625, 1.0, 0.03125, 1.0, 0.03125, 0.875, 0.03125, 0.875, 0.03125, 1.0, 0.0, 1.0, 0.0, 0.875, 0.75, 0.49, 0.7968, 0.4854, 0.8418, 0.4717, 0.8833, 0.4496, 0.9197, 0.4197, 0.9496, 0.3833, 0.9717, 0.3418, 0.9854, 0.2968, 0.99, 0.25, 0.9854, 0.2032, 0.9717, 0.1582, 0.9496, 0.1167, 0.9197, 0.08029, 0.8833, 0.05045, 0.8418, 0.02827, 0.7968, 0.01461, 0.75, 0.01, 0.7032, 0.01461, 0.6582, 0.02827, 0.6167, 0.05045, 0.5803, 0.08029, 0.5504, 0.1167, 0.5283, 0.1582, 0.5146, 0.2032, 0.51, 0.25, 0.5146, 0.2968, 0.5283, 0.3418, 0.5504, 0.3833, 0.5803, 0.4197, 0.6167, 0.4496, 0.6582, 0.4717, 0.7032, 0.4854, 0.03125, 0.5, 0.03125, 0.875, 0.0, 0.875, 0.0, 0.5, 0.0625, 0.5, 0.0625, 0.875, 0.03125, 0.875, 0.03125, 0.5, 0.09375, 0.5, 0.09375, 0.875, 0.0625, 0.875, 0.0625, 0.5, 0.125, 0.5, 0.125, 0.875, 0.09375, 0.875, 0.09375, 0.5, 0.1562, 0.5, 0.1562, 0.875, 0.125, 0.875, 0.125, 0.5, 0.1875, 0.5, 0.1875, 0.875, 0.1562, 0.875, 0.1562, 0.5, 0.2188, 0.5, 0.2188, 0.875, 0.1875, 0.875, 0.1875, 0.5, 0.25, 0.5, 0.25, 0.875, 0.2188, 0.875, 0.2188, 0.5, 0.2812, 0.5, 0.2812, 0.875, 0.25, 0.875, 0.25, 0.5, 0.3125, 0.5, 0.3125, 0.875, 0.2812, 0.875, 0.2812, 0.5, 0.3438, 0.5, 0.3438, 0.875, 0.3125, 0.875, 0.3125, 0.5, 0.375, 0.5, 0.375, 0.875, 0.3438, 0.875, 0.3438, 0.5, 0.4062, 0.5, 0.4062, 0.875, 0.375, 0.875, 0.375, 0.5, 0.4375, 0.5, 0.4375, 0.875, 0.4062, 0.875, 0.4062, 0.5, 0.4688, 0.5, 0.4688, 0.875, 0.4375, 0.875, 0.4375, 0.5, 0.5, 0.5, 0.5, 0.875, 0.4688, 0.875, 0.4688, 0.5, 0.5312, 0.5, 0.5312, 0.875, 0.5, 0.875, 0.5, 0.5, 0.5625, 0.5, 0.5625, 0.875, 0.5312, 0.875, 0.5312, 0.5, 0.5938, 0.5, 0.5938, 0.875, 0.5625, 0.875, 0.5625, 0.5, 0.625, 0.5, 0.625, 0.875, 0.5938, 0.875, 0.5938, 0.5, 0.6562, 0.5, 0.6562, 0.875, 0.625, 0.875, 0.625, 0.5, 0.6875, 0.5, 0.6875, 0.875, 0.6562, 0.875, 0.6562, 0.5, 0.7188, 0.5, 0.7188, 0.875, 0.6875, 0.875, 0.6875, 0.5, 0.75, 0.5, 0.75, 0.875, 0.7188, 0.875, 0.7188, 0.5, 0.7812, 0.5, 0.7812, 0.875, 0.75, 0.875, 0.75, 0.5, 0.8125, 0.5, 0.8125, 0.875, 0.7812, 0.875, 0.7812, 0.5, 0.8438, 0.5, 0.8438, 0.875, 0.8125, 0.875, 0.8125, 0.5, 0.875, 0.5, 0.875, 0.875, 0.8438, 0.875, 0.8438, 0.5, 0.9062, 0.5, 0.9062, 0.875, 0.875, 0.875, 0.875, 0.5, 0.9375, 0.5, 0.9375, 0.875, 0.9062, 0.875, 0.9062, 0.5, 0.9688, 0.5, 0.9688, 0.875, 0.9375, 0.875, 0.9375, 0.5, 1.0, 0.5, 1.0, 0.875, 0.9688, 0.875, 0.9688, 0.5, 1.0, 0.875, 1.0, 1.0, 0.9688, 1.0, 0.9688, 0.875, 0.9688, 0.875, 0.9688, 1.0, 0.9375, 1.0, 0.9375, 0.875, 0.9375, 0.875, 0.9375, 1.0, 0.9062, 1.0, 0.9062, 0.875, 0.9062, 0.875, 0.9062, 1.0, 0.875, 1.0, 0.875, 0.875, 0.875, 0.875, 0.875, 1.0, 0.8438, 1.0, 0.8438, 0.875, 0.8438, 0.875, 0.8438, 1.0, 0.8125, 1.0, 0.8125, 0.875, 0.8125, 0.875, 0.8125, 1.0, 0.7812, 1.0, 0.7812, 0.875, 0.7812, 0.875, 0.7812, 1.0, 0.75, 1.0, 0.75, 0.875, 0.75, 0.875, 0.75, 1.0, 0.7188, 1.0, 0.7188, 0.875, 0.7188, 0.875, 0.7188, 1.0, 0.6875, 1.0, 0.6875, 0.875, 0.6875, 0.875, 0.6875, 1.0, 0.6562, 1.0, 0.6562, 0.875, 0.6562, 0.875, 0.6562, 1.0, 0.625, 1.0, 0.625, 0.875, 0.625, 0.875, 0.625, 1.0, 0.5938, 1.0, 0.5938, 0.875, 0.5938, 0.875, 0.5938, 1.0, 0.5625, 1.0, 0.5625, 0.875, 0.5625, 0.875, 0.5625, 1.0, 0.5312, 1.0, 0.5312, 0.875, 0.5312, 0.875, 0.5312, 1.0, 0.5, 1.0, 0.5, 0.875, 0.5, 0.875, 0.5, 1.0, 0.4688, 1.0, 0.4688, 0.875, 0.4688, 0.875, 0.4688, 1.0, 0.4375, 1.0, 0.4375, 0.875, 0.4375, 0.875, 0.4375, 1.0, 0.4062, 1.0, 0.4062, 0.875, 0.4062, 0.875, 0.4062, 1.0, 0.375, 1.0, 0.375, 0.875, 0.375, 0.875, 0.375, 1.0, 0.3438, 1.0, 0.3438, 0.875, 0.3438, 0.875, 0.3438, 1.0, 0.3125, 1.0, 0.3125, 0.875, 0.3125, 0.875, 0.3125, 1.0, 0.2812, 1.0, 0.2812, 0.875, 0.2812, 0.875, 0.2812, 1.0, 0.25, 1.0, 0.25, 0.875, 0.25, 0.875, 0.25, 1.0, 0.2188, 1.0, 0.2188, 0.875, 0.2188, 0.875, 0.2188, 1.0, 0.1875, 1.0, 0.1875, 0.875, 0.1875, 0.875, 0.1875, 1.0, 0.1562, 1.0, 0.1562, 0.875, 0.1562, 0.875, 0.1562, 1.0, 0.125, 1.0, 0.125, 0.875, 0.125, 0.875, 0.125, 1.0, 0.09375, 1.0, 0.09375, 0.875, 0.09375, 0.875, 0.09375, 1.0, 0.0625, 1.0, 0.0625, 0.875, 0.2968, 0.4854, 0.25, 0.49, 0.2032, 0.4854, 0.1582, 0.4717, 0.1167, 0.4496, 0.08029, 0.4197, 0.05045, 0.3833, 0.02827, 0.3418, 0.01461, 0.2968, 0.01, 0.25, 0.01461, 0.2032, 0.02827, 0.1582, 0.05045, 0.1167, 0.08029, 0.08029, 0.1167, 0.05045, 0.1582, 0.02827, 0.2032, 0.01461, 0.25, 0.01, 0.2968, 0.01461, 0.3418, 0.02827, 0.3833, 0.05045, 0.4197, 0.08029, 0.4496, 0.1167, 0.4717, 0.1582, 0.4854, 0.2032, 0.49, 0.25, 0.4854, 0.2968, 0.4717, 0.3418, 0.4496, 0.3833, 0.4197, 0.4197, 0.3833, 0.4496, 0.3418, 0.4717, 0.0625, 0.875, 0.0625, 1.0, 0.03125, 1.0, 0.03125, 0.875, 0.03125, 0.875, 0.03125, 1.0, 0.0, 1.0, 0.0, 0.875, 0.75, 0.49, 0.7968, 0.4854, 0.8418, 0.4717, 0.8833, 0.4496, 0.9197, 0.4197, 0.9496, 0.3833, 0.9717, 0.3418, 0.9854, 0.2968, 0.99, 0.25, 0.9854, 0.2032, 0.9717, 0.1582, 0.9496, 0.1167, 0.9197, 0.08029, 0.8833, 0.05045, 0.8418, 0.02827, 0.7968, 0.01461, 0.75, 0.01, 0.7032, 0.01461, 0.6582, 0.02827, 0.6167, 0.05045, 0.5803, 0.08029, 0.5504, 0.1167, 0.5283, 0.1582, 0.5146, 0.2032, 0.51, 0.25, 0.5146, 0.2968, 0.5283, 0.3418, 0.5504, 0.3833, 0.5803, 0.4197, 0.6167, 0.4496, 0.6582, 0.4717, 0.7032, 0.4854, 0.03125, 0.5, 0.03125, 0.875, 0.0, 0.875, 0.0, 0.5, 0.0625, 0.5, 0.0625, 0.875, 0.03125, 0.875, 0.03125, 0.5, 0.09375, 0.5, 0.09375, 0.875, 0.0625, 0.875, 0.0625, 0.5, 0.125, 0.5, 0.125, 0.875, 0.09375, 0.875, 0.09375, 0.5, 0.1562, 0.5, 0.1562, 0.875, 0.125, 0.875, 0.125, 0.5, 0.1875, 0.5, 0.1875, 0.875, 0.1562, 0.875, 0.1562, 0.5, 0.2188, 0.5, 0.2188, 0.875, 0.1875, 0.875, 0.1875, 0.5, 0.25, 0.5, 0.25, 0.875, 0.2188, 0.875, 0.2188, 0.5, 0.2812, 0.5, 0.2812, 0.875, 0.25, 0.875, 0.25, 0.5, 0.3125, 0.5, 0.3125, 0.875, 0.2812, 0.875, 0.2812, 0.5, 0.3438, 0.5, 0.3438, 0.875, 0.3125, 0.875, 0.3125, 0.5, 0.375, 0.5, 0.375, 0.875, 0.3438, 0.875, 0.3438, 0.5, 0.4062, 0.5, 0.4062, 0.875, 0.375, 0.875, 0.375, 0.5, 0.4375, 0.5, 0.4375, 0.875, 0.4062, 0.875, 0.4062, 0.5, 0.4688, 0.5, 0.4688, 0.875, 0.4375, 0.875, 0.4375, 0.5, 0.5, 0.5, 0.5, 0.875, 0.4688, 0.875, 0.4688, 0.5, 0.5312, 0.5, 0.5312, 0.875, 0.5, 0.875, 0.5, 0.5, 0.5625, 0.5, 0.5625, 0.875, 0.5312, 0.875, 0.5312, 0.5, 0.5938, 0.5, 0.5938, 0.875, 0.5625, 0.875, 0.5625, 0.5, 0.625, 0.5, 0.625, 0.875, 0.5938, 0.875, 0.5938, 0.5, 0.6562, 0.5, 0.6562, 0.875, 0.625, 0.875, 0.625, 0.5, 0.6875, 0.5, 0.6875, 0.875, 0.6562, 0.875, 0.6562, 0.5, 0.7188, 0.5, 0.7188, 0.875, 0.6875, 0.875, 0.6875, 0.5, 0.75, 0.5, 0.75, 0.875, 0.7188, 0.875, 0.7188, 0.5, 0.7812, 0.5, 0.7812, 0.875, 0.75, 0.875, 0.75, 0.5, 0.8125, 0.5, 0.8125, 0.875, 0.7812, 0.875, 0.7812, 0.5, 0.8438, 0.5, 0.8438, 0.875, 0.8125, 0.875, 0.8125, 0.5, 0.875, 0.5, 0.875, 0.875, 0.8438, 0.875, 0.8438, 0.5, 0.9062, 0.5, 0.9062, 0.875, 0.875, 0.875, 0.875, 0.5, 0.9375, 0.5, 0.9375, 0.875, 0.9062, 0.875, 0.9062, 0.5, 0.9688, 0.5, 0.9688, 0.875, 0.9375, 0.875, 0.9375, 0.5, 1.0, 0.5, 1.0, 0.875, 0.9688, 0.875, 0.9688, 0.5])
me_cube_001.materials.append(mat_base)
me_cube_001.materials.append(mat_shellbase)
me_cube_001.materials.append(mat_shelltop)
me_cube_001.use_remesh_fix_poles = True
me_cube_001.use_remesh_preserve_attributes = False
me_cube_001.update()

# ---- objects
ob_cube = bpy.data.objects.new('Cube', me_cube_001)

# ---- transforms, parenting, visibility, modifiers, constraints
ob_cube.location = (0.0, 0.0, 0.0)

# ---- collection membership
col_collection.objects.link(ob_cube)

# ---- scene / render settings (as saved in the file)
scene.frame_start = 1; scene.frame_end = 250; scene.frame_set(1)
scene.render.engine = 'BLENDER_EEVEE_NEXT'
scene.cycles.sampling_pattern = 'TABULATED_SOBOL'
scene.cycles.use_light_tree = False
scene.view_settings.view_transform = 'Filmic'
bpy.context.view_layer.update()

# ---- added for rendering (the .blend has no active camera and no usable light): camera, sun
cam_auto = bpy.data.cameras.new('AutoCamera')
cam_auto.lens = 50.0
cam_auto.sensor_width = 36.0
cam_auto.clip_end = 1000.0
ob_auto_camera = bpy.data.objects.new('AutoCamera', cam_auto)
scene.collection.objects.link(ob_auto_camera)
ob_auto_camera.location = (2.05715, -2.46858, 1.42025)
ob_auto_camera.rotation_euler = (1.09748, -7.21219e-08, 0.694738)
scene.camera = ob_auto_camera
light_auto_sun = bpy.data.lights.new('AutoSun', 'SUN')
light_auto_sun.energy = 3.0
light_auto_sun.angle = 0.0523599
ob_auto_sun = bpy.data.objects.new('AutoSun', light_auto_sun)
scene.collection.objects.link(ob_auto_sun)
ob_auto_sun.rotation_euler = (0.872665, 0.174533, 0.523599)
bpy.context.view_layer.update()
